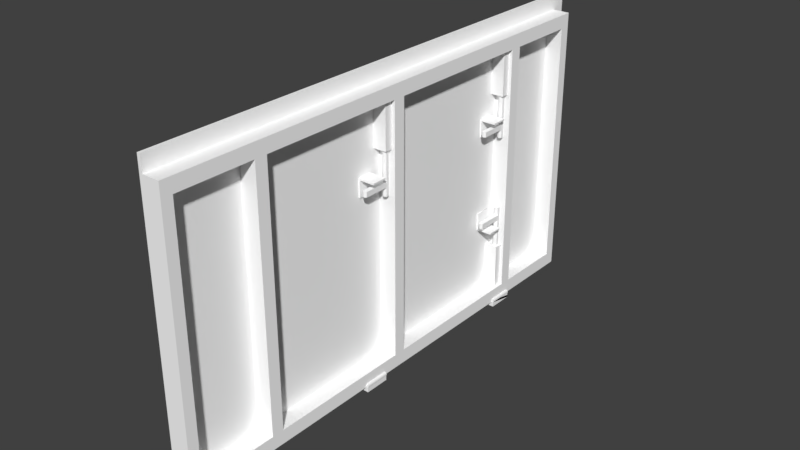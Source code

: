 # Source: Door.blend  (saved by Blender 2.93.20; exported with 4.5.12 LTS)
import bpy
from mathutils import Matrix  # noqa: F401  (used for matrix-valued properties, if any)

bpy.ops.wm.read_factory_settings(use_empty=True)
scene = bpy.context.scene
scene.name = 'Scene'

# ---- collections
col_collection_1 = bpy.data.collections.new('Collection 1'); scene.collection.children.link(col_collection_1)

# ---- materials (node trees are filled in below, after node groups)
mat_matd3d01_004 = bpy.data.materials.new('MatD3D01.004')
mat_matd3d01_004.alpha_threshold = 0.0
mat_matd3d01_004.use_transparent_shadow = False
mat_matd3d01_004.diffuse_color = (1.0, 1.0, 1.0, 1.0)
mat_matd3d01_004.specular_color = (0.0, 0.0, 0.0)
mat_matd3d01_004.roughness = 0.5

# ---- material node trees

# ---- world
world_world = bpy.data.worlds.new('World'); scene.world = world_world
world_world.color = (0.05088, 0.05088, 0.05088)
world_world.use_sun_shadow = False
world_world.sun_shadow_jitter_overblur = 0.0
world_world.cycles.sampling_method = 'MANUAL'

# ---- meshes
me_door01_ms3d_m = bpy.data.meshes.new('Door01.ms3d.m')
me_door01_ms3d_m.from_pydata([(0.3524, 5.0, 0.00338), (0.5, -5.0, 0.00338), (0.5, 5.546, 0.00338), (-0.4381, 5.0, 0.00338), (-0.4381, -4.505, 0.4984), (-0.4381, -5.0, 0.00338), (0.01011, -1.343, 19.11), (-0.09846, -1.343, 19.17), (-0.09846, -1.343, 19.04), (-0.207, -1.651, 19.11), (-0.207, -1.839, 18.98), (-0.207, -1.651, 18.98), (0.3524, -4.505, 0.4984), (-0.4381, 4.505, 0.4984), (0.3524, 4.505, 0.4984), (-0.09846, -1.839, 19.17), (-0.207, -2.989, 19.11), (-0.207, -1.839, 19.11), (0.3524, -4.505, 4.035), (0.3524, 4.505, 0.4984), (0.3524, 4.505, 4.035), (0.3524, 4.505, 4.035), (-0.4381, 4.505, 0.4984), (-0.4381, 4.505, 4.035), (0.3524, -4.505, 4.035), (-0.4381, -4.505, 0.4984), (0.3524, -4.505, 0.4984), (-0.4381, 4.505, 4.035), (-0.4381, 4.505, 0.4984), (-0.4381, -4.505, 4.035), (0.3524, 5.546, 24.29), (0.3524, -5.0, 24.29), (0.3524, -5.0, 23.63), (0.3524, -5.0, 24.29), (0.5, -5.0, 24.29), (0.3524, -5.0, 23.63), (0.3524, 5.546, 11.63), (0.3524, 5.546, 19.5), (0.3524, 5.0, 19.5), (-0.09846, -1.839, 17.74), (0.01011, -1.839, 18.98), (0.01011, -1.839, 17.8), (-0.207, -1.343, 19.11), (0.01011, -1.651, 18.98), (0.01011, -1.651, 17.8), (0.3524, 5.0, 23.63), (0.3524, -5.0, 23.63), (-0.4381, -5.0, 23.63), (0.3524, 5.0, 19.5), (0.3524, 5.0, 23.63), (-0.4381, 5.0, 23.63), (0.3524, 5.546, 24.29), (0.5, 5.546, 24.29), (0.5, -5.0, 24.29), (-0.4381, 5.0, 23.63), (-0.4381, -5.0, 23.63), (-0.4381, -4.505, 23.13), (0.3524, -4.505, 23.13), (0.3524, 4.505, 23.13), (-0.4381, 4.505, 23.13), (0.01011, -1.651, 17.8), (-0.09846, -1.651, 18.92), (-0.09846, -1.651, 17.74), (0.3524, -4.505, 19.78), (0.3524, 4.505, 19.78), (0.3524, 4.505, 23.13), (0.3524, 4.505, 19.78), (-0.4381, 4.505, 19.78), (-0.4381, 4.505, 23.13), (0.3524, -4.505, 19.78), (0.3524, -4.505, 23.13), (-0.4381, -4.505, 23.13), (-0.4381, 4.505, 23.13), (-0.4381, 4.505, 19.78), (-0.4381, -4.505, 19.78), (0.3524, -5.0, 19.5), (0.3524, 5.546, 0.00338), (-0.4381, -5.0, 19.5), (-0.4381, -4.505, 19.22), (-0.207, -1.651, 18.98), (-0.207, -1.651, 17.8), (-0.207, -1.839, 18.98), (-0.207, -1.839, 17.8), (-0.09846, -1.839, 18.92), (-0.207, -1.343, 19.11), (-0.4381, 4.505, 19.22), (-0.4381, 4.505, 19.22), (-0.4381, -4.505, 19.22), (0.3524, -4.505, 19.22), (-0.4381, 5.0, 11.63), (-0.4381, 4.505, 11.35), (-0.4381, 4.505, 4.597), (0.5, -5.0, 11.63), (0.5, 5.546, 11.63), (0.5, 5.546, 4.316), (-0.4381, -4.505, 19.78), (-0.4381, 4.505, 19.78), (0.3524, 4.505, 19.78), (-0.4381, 5.0, 19.5), (0.3524, -4.505, 11.35), (-0.4381, -4.505, 11.35), (-0.4381, -4.505, 4.597), (-0.4381, -4.505, 11.91), (0.3524, -4.505, 11.91), (0.3524, -4.505, 19.22), (-0.4381, -5.0, 11.63), (-0.4381, -4.505, 11.91), (0.3524, -4.505, 11.91), (0.3524, 4.505, 11.91), (0.3524, 4.505, 19.22), (0.3524, 4.505, 11.35), (0.3524, -4.505, 11.35), (0.3524, -4.505, 4.597), (0.3524, -5.0, 11.63), (0.5, -5.0, 11.63), (0.5, -5.0, 4.316), (0.3524, 4.505, 11.91), (-0.4381, 4.505, 11.91), (-0.4381, 4.505, 19.22), (-0.4381, 4.505, 11.35), (0.3524, 4.505, 11.35), (0.3524, 4.505, 4.597), (0.01011, -1.651, 19.11), (-0.09846, -1.651, 19.17), (0.01011, -2.989, 18.98), (-0.09846, -1.839, 18.92), (-0.09846, -2.989, 18.92), (-0.4381, -5.0, 4.316), (-0.4381, -4.505, 4.597), (-0.09846, -1.651, 18.92), (-0.207, -1.343, 18.98), (-0.4381, 4.505, 4.035), (-0.4381, -4.505, 4.035), (0.3524, -4.505, 4.035), (-0.4381, -4.505, 4.597), (-0.4381, 4.505, 4.597), (0.3524, 4.505, 4.597), (-0.4381, 5.0, 4.316), (0.01011, -1.651, 19.11), (0.01011, -1.343, 18.98), (0.01011, -1.651, 18.98), (0.01011, -1.839, 19.11), (-0.207, -1.839, 19.11), (-0.207, -2.989, 18.98), (-0.4381, -4.505, 11.35), (-0.09846, -1.651, 17.74), (0.01011, -1.839, 17.8), (0.01011, -1.651, 17.8), (0.01011, -1.651, 18.98), (-0.09846, -1.343, 18.92), (-0.09846, -1.343, 19.17), (-0.4381, 4.505, 11.91), (-0.4381, 4.505, 11.35), (-0.4381, -4.505, 11.35), (0.3524, -4.505, 11.35), (-0.4381, -4.505, 11.91), (-0.4381, 4.505, 11.91), (0.3524, 4.505, 11.91), (-0.2756, 4.505, 19.22), (-0.2756, 2.886, 19.22), (-0.2756, 2.886, 18.87), (-0.2756, 4.505, 18.87), (0.3524, 2.886, 18.87), (0.3524, 2.886, 19.22), (0.3524, 2.886, 18.87), (-0.2756, 4.505, 19.22), (0.3524, 4.505, 19.22), (0.3524, 2.886, 19.22), (0.01011, -1.839, 18.98), (0.01011, -2.989, 19.11), (0.01011, -1.343, 18.98), (0.01011, 1.839, 19.11), (-0.09846, 1.839, 19.17), (-0.09846, 2.989, 19.17), (-0.207, 1.651, 17.8), (-0.09846, 1.651, 17.74), (-0.09846, 1.839, 17.74), (0.01011, 1.343, 18.98), (-0.09846, 1.343, 19.04), (0.01011, 1.343, 19.11), (-0.09846, -1.343, 18.92), (-0.207, -1.651, 17.8), (-0.09846, -1.839, 17.74), (-0.09846, -1.651, 17.74), (0.01011, 1.839, 18.98), (0.01011, 2.989, 19.11), (-0.207, 1.651, 19.11), (-0.207, 1.651, 18.98), (-0.207, 1.839, 18.98), (-0.09846, 1.343, 19.17), (-0.207, 1.343, 19.11), (-0.09846, -2.989, 19.17), (-0.2756, -4.505, 19.22), (0.3524, -2.886, 19.22), (0.3524, -4.505, 19.22), (-0.09846, 1.651, 19.17), (-0.207, 1.839, 19.11), (-0.207, 1.343, 18.98), (-0.09846, 1.651, 18.92), (-0.207, 1.343, 18.98), (0.01011, 1.651, 19.11), (0.01011, 1.343, 19.11), (0.01011, 2.989, 18.98), (-0.09846, 2.989, 18.92), (-0.09846, 1.839, 18.92), (-0.09846, 1.343, 19.17), (0.01011, 1.651, 18.98), (-0.09846, 1.343, 18.92), (-0.09846, 1.651, 17.74), (0.01011, 1.651, 17.8), (0.01011, 1.839, 17.8), (-0.207, 2.989, 18.98), (-0.207, 1.839, 19.11), (0.01011, 1.651, 19.11), (0.01011, 1.651, 18.98), (0.01011, 1.343, 18.98), (-0.207, 1.343, 19.11), (-0.207, 1.839, 17.8), (-0.09846, 1.839, 17.74), (-0.09846, 1.839, 18.92), (-0.207, 1.651, 17.8), (-0.207, 1.839, 18.98), (-0.09846, 1.651, 17.74), (-0.207, 1.651, 18.98), (0.01011, 1.651, 17.8), (-0.09846, 1.651, 18.92), (0.01011, 1.839, 17.8), (0.01011, 1.651, 17.8), (0.01011, 1.651, 18.98), (0.01011, 1.839, 18.98), (0.2999, -5.174, 18.45), (0.3524, -4.997, 18.45), (0.2999, -4.997, 18.45), (0.3529, -5.532, 18.45), (0.2999, -5.536, 18.45), (-0.4377, -4.904, 18.45), (-0.5251, -4.906, 18.45), (-0.5576, -4.966, 18.45), (0.2999, -5.174, 19.63), (0.3524, -4.997, 19.63), (0.3524, -5.174, 19.63), (-0.5251, -5.174, 19.63), (-0.5251, -4.997, 18.45), (-0.5251, -4.997, 19.63), (-0.4377, -4.904, 19.63), (-0.4804, -4.867, 18.45), (-0.4377, -4.904, 18.45), (-0.5576, -4.966, 19.63), (-0.4804, -4.867, 19.63), (-0.4377, -4.904, 19.63), (-0.5576, -4.966, 18.45), (-0.5251, -4.906, 19.63), (-0.5576, -4.966, 19.63), (-0.4377, -5.174, 19.63), (0.2999, -5.174, 18.45), (-0.4377, -5.174, 18.45), (0.2999, -5.536, 18.45), (0.2999, -5.174, 19.63), (0.2999, -5.536, 19.63), (-0.4377, -5.174, 19.63), (-0.5251, -4.997, 19.63), (-0.4377, -4.997, 19.63), (-0.4804, -4.867, 19.63), (-0.5251, -4.906, 18.45), (0.3529, -5.532, 18.45), (0.3529, -5.532, 19.63), (0.2947, -2.121, 18.14), (0.3677, -2.066, 18.14), (0.2947, -2.066, 18.14), (0.2947, -1.462, 18.85), (0.3677, -1.462, 18.14), (0.3677, -1.462, 18.85), (0.2947, -2.121, 18.85), (0.3677, -2.066, 18.85), (0.3677, -2.121, 18.85), (-0.4247, -2.121, 18.85), (-0.4247, -2.066, 18.14), (-0.4247, -2.066, 18.85), (-0.4247, -2.121, 18.14), (0.2947, -2.066, 18.85), (0.2947, -1.462, 18.14), (0.3677, -2.066, 18.14), (0.2947, -2.066, 18.14), (0.2947, -2.066, 18.85), (0.2947, 2.121, 18.14), (0.2947, 2.066, 18.14), (0.3677, 2.066, 18.14), (0.2947, 1.462, 18.85), (0.3677, 1.462, 18.85), (0.3677, 1.462, 18.14), (-0.4247, 2.121, 18.85), (-0.4247, 2.066, 18.85), (-0.4247, 2.066, 18.14), (-0.4247, 2.121, 18.14), (0.2947, 2.066, 18.85), (0.2947, 2.121, 18.14), (0.2947, 2.121, 18.85), (0.2947, 2.121, 18.85), (0.2947, 1.462, 18.14), (0.3677, 2.066, 18.14), (0.2947, 2.066, 18.14), (0.2947, 2.066, 18.85), (0.2947, 2.121, 10.08), (0.2947, 2.066, 10.08), (0.3677, 2.066, 10.08), (0.2947, 1.462, 10.79), (0.3677, 1.462, 10.79), (0.3677, 1.462, 10.08), (-0.4247, 2.121, 10.79), (-0.4247, 2.066, 10.79), (-0.4247, 2.066, 10.08), (-0.4247, 2.121, 10.08), (0.2947, 2.066, 10.79), (0.2947, 2.121, 10.08), (0.2947, 2.121, 10.79), (0.2947, 2.121, 10.79), (0.2947, 1.462, 10.08), (0.3677, 2.066, 10.08), (0.2947, 2.066, 10.08), (0.2947, 2.066, 10.79), (0.2999, -5.174, 9.455), (0.3524, -4.997, 9.455), (0.2999, -4.997, 9.455), (0.3531, -5.536, 9.455), (0.2999, -5.536, 9.455), (-0.4377, -4.904, 9.455), (-0.5251, -4.906, 9.455), (-0.5576, -4.966, 9.455), (0.2999, -5.174, 10.63), (0.3524, -4.997, 10.63), (0.3534, -5.174, 10.63), (-0.5251, -5.174, 10.63), (-0.5251, -4.997, 9.455), (-0.5251, -4.997, 10.63), (-0.4377, -4.904, 10.63), (-0.4804, -4.867, 9.455), (-0.4377, -4.904, 9.455), (-0.5576, -4.966, 10.63), (-0.4804, -4.867, 10.63), (-0.4377, -4.904, 10.63), (-0.5576, -4.966, 9.455), (-0.5251, -4.906, 10.63), (-0.5576, -4.966, 10.63), (-0.4377, -5.174, 10.63), (0.2999, -5.174, 9.455), (-0.4377, -5.174, 9.455), (-0.4377, -4.997, 10.63), (-0.4377, -5.174, 10.63), (0.2999, -5.536, 9.455), (0.2999, -5.174, 10.63), (0.2999, -5.536, 10.63), (-0.5251, -4.997, 10.63), (-0.4804, -4.867, 10.63), (-0.5251, -4.906, 9.455), (0.3531, -5.536, 9.455), (0.3531, -5.536, 10.63), (0.2999, -5.174, 0.455), (0.3524, -4.997, 0.455), (0.2999, -4.997, 0.455), (0.3521, -5.536, 0.455), (0.2999, -5.536, 0.455), (-0.4377, -4.904, 0.455), (-0.5251, -4.906, 0.455), (-0.5576, -4.966, 0.455), (0.2999, -5.174, 1.635), (0.3524, -4.997, 1.635), (0.352, -5.174, 1.635), (-0.5251, -5.174, 1.635), (-0.5251, -4.997, 0.455), (-0.5251, -4.997, 1.635), (-0.4377, -4.904, 1.635), (-0.4804, -4.867, 0.455), (-0.4377, -4.904, 0.455), (-0.5576, -4.966, 1.635), (-0.4804, -4.867, 1.635), (-0.4377, -4.904, 1.635), (-0.5576, -4.966, 0.455), (-0.5251, -4.906, 1.635), (-0.5576, -4.966, 1.635), (-0.4377, -5.174, 1.635), (0.2999, -5.174, 0.455), (-0.4377, -5.174, 0.455), (0.2999, -5.536, 0.455), (0.2999, -5.174, 1.635), (0.2999, -5.536, 1.635), (-0.5251, -5.174, 1.635), (-0.4377, -5.174, 1.635), (-0.5251, -4.997, 1.635), (-0.4377, -4.997, 1.635), (-0.4804, -4.867, 1.635), (-0.5251, -4.906, 0.455), (-0.4804, -4.867, 0.455), (-0.5576, -4.966, 1.635), (-0.5251, -4.997, 0.455), (-0.5576, -4.966, 0.455), (0.3521, -5.536, 0.455), (0.2999, -5.536, 1.635), (0.3521, -5.536, 1.635), (-0.2756, 4.505, 11.34), (-0.2756, 2.886, 11.34), (-0.2756, 2.886, 10.99), (-0.2756, 4.505, 10.99), (-0.2756, 2.886, 10.99), (0.3524, 2.886, 10.99), (-0.2756, 2.886, 11.34), (0.3524, 2.886, 11.34), (0.3524, 2.886, 10.99), (-0.2756, 4.505, 11.34), (0.3524, 4.505, 11.34), (0.3524, 2.886, 11.34), (-0.2756, -2.886, 19.22), (0.3524, -2.886, 18.87), (0.3524, -2.886, 19.22), (0.01011, 1.839, 11.23), (-0.09846, 1.839, 11.29), (-0.09846, 2.989, 11.29), (-0.207, 1.651, 9.919), (-0.09846, 1.651, 9.856), (-0.09846, 1.839, 9.856), (0.01011, 1.343, 11.1), (-0.09846, 1.343, 11.17), (0.01011, 1.343, 11.23), (-0.2756, -4.505, 18.87), (0.3524, -2.886, 18.87), (-0.2756, -2.886, 18.87), (-0.2756, -4.505, 19.22), (-0.2756, -2.886, 18.87), (-0.2756, -2.886, 19.22), (0.01011, 1.839, 11.1), (0.01011, 1.839, 11.23), (0.01011, 2.989, 11.23), (-0.207, 1.651, 11.23), (-0.207, 1.651, 11.1), (-0.207, 1.839, 11.1), (-0.09846, 1.343, 11.29), (-0.207, 1.343, 11.23), (-0.09846, 1.839, 11.29), (-0.207, 1.839, 11.23), (-0.207, 2.989, 11.23), (-0.207, 1.343, 11.1), (-0.09846, 1.651, 11.04), (-0.207, 1.651, 11.1), (-0.207, 1.343, 11.1), (-0.09846, 1.651, 11.29), (0.01011, 1.651, 11.23), (0.01011, 1.343, 11.23), (0.01011, 2.989, 11.1), (-0.09846, 2.989, 11.04), (-0.09846, 1.839, 11.04), (-0.207, 1.651, 11.23), (-0.09846, 1.651, 11.29), (-0.09846, 1.343, 11.29), (0.01011, 1.651, 11.1), (-0.09846, 1.651, 11.04), (-0.09846, 1.343, 11.04), (-0.09846, 1.651, 9.856), (0.01011, 1.651, 9.919), (0.01011, 1.839, 9.919), (-0.09846, 1.839, 11.04), (-0.09846, 2.989, 11.04), (-0.207, 2.989, 11.1), (-0.207, 1.839, 11.23), (-0.207, 2.989, 11.1), (0.01011, 1.651, 11.23), (0.01011, 1.651, 11.1), (0.01011, 1.343, 11.1), (-0.207, 1.839, 9.919), (-0.09846, 1.839, 9.856), (-0.09846, 1.839, 11.04), (-0.207, 1.651, 9.919), (-0.207, 1.839, 9.919), (-0.207, 1.839, 11.1), (-0.09846, 1.651, 9.856), (-0.207, 1.651, 9.919), (-0.207, 1.651, 11.1), (0.01011, 1.651, 9.919), (-0.09846, 1.651, 11.04), (0.01011, 1.839, 9.919), (0.01011, 1.651, 9.919), (0.01011, 1.651, 11.1), (0.01011, 1.839, 9.919), (0.01011, 1.839, 11.1), (-0.4381, -5.0, 0.00338), (-0.4381, 5.0, 0.00338), (-0.4381, 5.0, 0.00338), (0.3524, 5.0, 4.316), (-0.4381, 5.0, 4.316), (0.3524, -5.0, 0.00338), (-0.4381, -4.505, 0.4984), (-0.09846, -2.989, 19.17), (0.3524, -4.505, 0.4984), (0.3524, 4.505, 0.4984), (-0.4381, -4.505, 4.035), (0.3524, 5.0, 23.63), (0.01011, -1.839, 18.98), (-0.4381, 5.0, 23.63), (-0.4381, -5.0, 19.5), (-0.4381, -5.0, 23.63), (0.3524, -5.0, 24.29), (0.3524, 5.546, 11.63), (0.5, 5.546, 4.316), (0.5, 5.546, 11.63), (-0.4381, -4.505, 23.13), (0.01011, -1.651, 18.98), (0.3524, -4.505, 23.13), (0.3524, 4.505, 23.13), (-0.4381, -4.505, 19.78), (-0.207, -1.651, 18.98), (-0.207, -1.839, 18.98), (0.5, 5.546, 19.5), (0.3524, 5.546, 19.5), (-0.207, -1.343, 18.98), (0.3524, 4.505, 19.22), (0.5, -5.0, 4.316), (0.3524, -4.505, 19.78), (0.3524, -4.505, 4.597), (-0.4381, -4.505, 19.22), (0.3524, -4.505, 19.22), (0.3524, 4.505, 4.597), (0.3524, 4.505, 19.22), (-0.4381, 4.505, 4.597), (0.01011, -1.839, 19.11), (0.01011, -1.839, 18.98), (0.01011, -1.343, 19.11), (-0.09846, -1.343, 19.17), (-0.09846, -1.343, 18.92), (0.3524, 4.505, 4.035), (0.3524, -4.505, 4.597), (-0.207, -2.989, 19.11), (-0.207, -1.839, 18.98), (-0.09846, -1.839, 17.74), (0.01011, -1.343, 18.98), (-0.207, -1.343, 19.11), (0.3524, 4.505, 11.35), (0.3524, -4.505, 11.91), (-0.2756, 4.505, 18.87), (0.3524, 4.505, 18.87), (-0.2756, 2.886, 18.87), (-0.2756, 2.886, 19.22), (0.01011, -2.989, 18.98), (0.01011, 2.989, 19.11), (-0.207, 1.839, 17.8), (-0.207, -1.839, 17.8), (0.01011, 2.989, 18.98), (0.01011, -2.989, 19.11), (-0.2756, -2.886, 19.22), (-0.207, 2.989, 19.11), (-0.09846, 2.989, 19.17), (-0.09846, 1.343, 18.92), (-0.09846, 1.343, 19.17), (0.01011, 1.839, 18.98), (-0.207, 1.343, 19.11), (0.01011, 1.343, 18.98), (-0.09846, 1.839, 17.74), (-0.207, 1.839, 18.98), (0.01011, 1.343, 19.11), (-0.207, 1.343, 18.98), (-0.207, 1.839, 18.98), (-0.207, 1.651, 18.98), (0.01011, 1.651, 18.98), (0.01011, 1.839, 18.98), (0.2999, -5.536, 19.63), (0.3524, -5.174, 18.45), (-0.4804, -4.867, 18.45), (-0.5251, -5.174, 18.45), (-0.4804, -4.867, 19.63), (-0.5251, -4.906, 19.63), (-0.5251, -4.906, 18.45), (-0.4377, -4.997, 18.45), (-0.5251, -4.997, 18.45), (-0.4377, -5.174, 18.45), (0.2999, -5.174, 18.45), (-0.5251, -5.174, 18.45), (-0.5251, -5.174, 19.63), (-0.5251, -4.906, 19.63), (-0.5251, -4.997, 19.63), (0.2999, -5.536, 18.45), (0.2947, -1.462, 18.14), (0.3677, -2.121, 18.14), (0.2947, -2.121, 18.85), (0.3677, -2.121, 18.85), (-0.4247, -2.121, 18.14), (-0.4247, -2.066, 18.14), (-0.4247, -2.066, 18.85), (0.2947, -2.121, 18.14), (-0.4247, -2.121, 18.14), (0.2947, -2.066, 18.14), (0.2947, -2.066, 18.85), (0.3677, -2.066, 18.85), (0.2947, 1.462, 18.14), (0.3677, 2.066, 18.85), (-0.4247, 2.121, 18.14), (-0.4247, 2.066, 18.14), (-0.4247, 2.066, 18.85), (-0.4247, 2.121, 18.14), (-0.4247, 2.121, 18.85), (0.2947, 2.066, 18.14), (0.2947, 2.066, 18.85), (0.3677, 2.066, 18.85), (0.2947, 1.462, 10.08), (0.3677, 2.066, 10.79), (-0.4247, 2.121, 10.08), (-0.4247, 2.066, 10.08), (-0.4247, 2.066, 10.79), (-0.4247, 2.121, 10.08), (-0.4247, 2.121, 10.79), (0.2947, 2.066, 10.08), (0.2947, 2.066, 10.79), (0.3677, 2.066, 10.79), (0.2999, -5.536, 10.63), (0.3534, -5.174, 9.455), (-0.4804, -4.867, 9.455), (-0.5251, -5.174, 9.455), (-0.4804, -4.867, 10.63), (-0.5251, -4.906, 10.63), (-0.5251, -4.906, 9.455), (-0.4377, -4.997, 9.455), (-0.5251, -4.997, 9.455), (-0.4377, -5.174, 9.455), (0.2999, -5.174, 10.63), (0.2999, -5.174, 9.455), (-0.5251, -5.174, 9.455), (-0.5251, -4.906, 10.63), (-0.5251, -4.997, 10.63), (0.2999, -5.536, 9.455), (0.2999, -5.536, 1.635), (0.352, -5.174, 0.455), (-0.4804, -4.867, 0.455), (-0.5251, -5.174, 0.455), (-0.4804, -4.867, 1.635), (-0.5251, -4.906, 1.635), (-0.5251, -4.906, 0.455), (-0.4377, -4.997, 0.455), (-0.5251, -4.997, 0.455), (-0.4377, -5.174, 0.455), (0.2999, -5.174, 0.455), (-0.5251, -5.174, 0.455), (-0.5251, -5.174, 1.635), (-0.5251, -4.906, 1.635), (-0.5251, -4.997, 1.635), (0.2999, -5.536, 0.455), (-0.2756, 4.505, 10.99), (0.3524, 4.505, 10.99), (-0.2756, 2.886, 10.99), (-0.2756, 2.886, 11.34), (-0.2756, -2.886, 18.87), (0.01011, 2.989, 11.23), (-0.207, 1.839, 9.919), (0.3524, -4.505, 18.87), (-0.2756, -4.505, 18.87), (0.01011, 2.989, 11.1), (-0.09846, 2.989, 11.29), (-0.09846, 1.343, 11.04), (-0.09846, 1.343, 11.29), (0.01011, 1.839, 11.1), (0.01011, 1.343, 11.1), (-0.09846, 1.839, 9.856), (-0.207, 1.839, 11.1), (-0.207, 2.989, 11.23), (0.01011, 1.343, 11.23), (-0.207, 1.343, 11.23), (-0.207, 1.343, 11.1), (-0.207, 1.839, 11.1), (-0.207, 1.651, 11.1), (0.01011, 1.651, 11.1), (0.01011, 1.839, 11.1), (0.2999, -4.997, 10.63), (0.2999, -4.997, 19.63), (0.2999, -4.997, 1.635), (0.3524, -5.0, 4.316), (0.3677, 2.121, 18.14), (0.3677, 2.121, 18.14), (0.3524, 5.546, 0.00338), (0.3524, 5.0, 4.316), (0.3524, 5.0, 0.00338), (0.3524, 5.0, 0.00338), (0.3677, 2.121, 18.85), (0.3677, 2.121, 18.85), (0.5, 5.546, 0.00338), (0.3524, 5.546, 4.316), (0.3524, 5.546, 0.00338), (0.3524, 5.546, 4.316), (0.3524, 5.0, 11.63), (0.3524, 5.0, 11.63), (-0.4381, 5.0, 11.63), (0.3677, 2.121, 10.08), (0.3677, 2.121, 10.08), (0.3677, 2.121, 10.79), (0.3677, 2.121, 10.79), (0.2999, -5.174, 19.63), (0.3677, -2.121, 18.14), (-0.4247, -2.121, 18.85), (-0.5251, -5.174, 10.63), (0.2999, -5.174, 1.635), (0.5, -5.0, 0.00338), (0.5, 5.546, 0.00338), (0.5, -5.0, 0.00338), (-0.4381, 5.0, 19.5), (-0.207, 1.343, 11.23), (0.01011, 1.651, 11.23), (0.5, 5.546, 24.29), (0.3524, 5.546, 24.29), (0.5, 5.546, 19.5), (0.5, -5.0, 19.5), (0.5, 5.546, 24.29), (-0.4381, -5.0, 4.316), (0.3524, -5.0, 0.00338), (-0.4381, -5.0, 0.00338), (0.5, -5.0, 24.29), (0.5, -5.0, 19.5), (-0.5251, -5.174, 18.45), (-0.5251, -5.174, 9.455), (-0.5251, -5.174, 0.455), (-0.09846, 1.651, 11.29), (0.01011, -1.343, 19.11), (-0.207, 2.989, 19.11), (0.01011, 1.839, 19.11), (0.3531, -5.536, 10.63), (0.3521, -5.536, 1.635), (-0.09846, 1.343, 18.92), (0.3529, -5.532, 19.63), (-0.09846, 1.343, 11.04), (-0.4381, -5.0, 11.63), (-0.207, -1.343, 18.98), (0.3529, -5.532, 19.63), (0.3524, -5.174, 18.45), (0.3529, -5.532, 18.45), (0.3524, -5.174, 19.63), (0.3524, -4.997, 19.63), (0.3524, -4.997, 18.45), (0.3534, -5.174, 9.455), (0.3534, -5.174, 10.63), (0.3524, -4.997, 9.455), (0.3524, -4.997, 10.63), (0.352, -5.174, 0.455), (0.352, -5.174, 1.635), (0.3524, -4.997, 0.455), (0.3524, -4.997, 1.635), (0.3531, -5.536, 10.63), (0.3534, -5.174, 10.63), (0.3531, -5.536, 9.455), (0.3534, -5.174, 9.455), (0.3521, -5.536, 1.635), (0.352, -5.174, 1.635), (0.3521, -5.536, 0.455), (0.352, -5.174, 0.455)], [], [(0, 2, 1), (3, 5, 4), (6, 8, 7), (9, 11, 10), (12, 14, 13), (15, 17, 16), (18, 20, 19), (21, 23, 22), (24, 26, 25), (3, 28, 27), (29, 4, 5), (30, 32, 31), (33, 35, 34), (36, 38, 37), (39, 41, 40), (7, 8, 42), (41, 44, 43), (45, 47, 46), (48, 50, 49), (51, 53, 52), (54, 56, 55), (57, 59, 58), (60, 62, 61), (63, 65, 64), (66, 68, 67), (69, 71, 70), (54, 73, 72), (74, 55, 56), (75, 34, 35), (2, 0, 76), (77, 74, 78), (62, 80, 79), (80, 82, 81), (82, 39, 83), (11, 9, 84), (78, 73, 85), (86, 88, 87), (89, 91, 90), (92, 94, 93), (95, 97, 96), (73, 98, 85), (99, 101, 100), (102, 104, 103), (105, 78, 106), (107, 109, 108), (110, 112, 111), (113, 115, 114), (116, 118, 117), (119, 121, 120), (122, 123, 15), (124, 126, 125), (127, 128, 29), (129, 11, 130), (29, 91, 27), (131, 133, 132), (134, 136, 135), (91, 137, 27), (138, 140, 139), (140, 138, 141), (142, 10, 143), (105, 106, 144), (125, 126, 143), (145, 147, 146), (148, 129, 149), (9, 123, 150), (144, 151, 90), (152, 154, 153), (155, 157, 156), (151, 89, 90), (158, 160, 159), (161, 162, 160), (159, 164, 163), (165, 167, 166), (168, 141, 169), (170, 8, 6), (171, 173, 172), (174, 176, 175), (177, 179, 178), (170, 180, 8), (181, 183, 182), (184, 185, 171), (186, 188, 187), (179, 189, 178), (189, 190, 178), (141, 15, 191), (192, 194, 193), (195, 196, 186), (190, 197, 178), (198, 199, 187), (195, 201, 200), (202, 204, 203), (200, 172, 195), (186, 205, 195), (206, 207, 198), (208, 210, 209), (204, 211, 203), (212, 211, 188), (213, 215, 214), (187, 216, 186), (217, 219, 218), (220, 221, 217), (222, 223, 220), (224, 225, 222), (226, 228, 227), (218, 229, 226), (230, 232, 231), (233, 234, 230), (235, 237, 236), (238, 240, 239), (241, 243, 242), (244, 246, 245), (247, 249, 248), (250, 252, 251), (253, 255, 254), (256, 258, 257), (255, 253, 241), (259, 261, 260), (262, 245, 263), (252, 250, 242), (249, 247, 260), (264, 265, 258), (266, 268, 267), (269, 271, 270), (272, 274, 273), (275, 277, 276), (268, 266, 278), (279, 268, 276), (272, 279, 277), (280, 270, 281), (269, 280, 282), (271, 269, 283), (284, 286, 285), (287, 289, 288), (290, 292, 291), (285, 293, 284), (294, 292, 285), (295, 290, 296), (297, 291, 294), (298, 299, 289), (287, 300, 298), (288, 301, 287), (302, 304, 303), (305, 307, 306), (308, 310, 309), (303, 311, 302), (312, 310, 303), (313, 308, 314), (315, 309, 312), (316, 317, 307), (305, 318, 316), (306, 319, 305), (320, 322, 321), (323, 324, 320), (325, 327, 326), (328, 330, 329), (331, 333, 332), (334, 336, 335), (337, 339, 338), (340, 342, 341), (343, 345, 344), (346, 347, 328), (348, 350, 349), (347, 346, 351), (352, 335, 353), (342, 340, 332), (339, 337, 351), (354, 355, 350), (356, 358, 357), (359, 360, 356), (361, 363, 362), (364, 366, 365), (367, 369, 368), (370, 372, 371), (373, 375, 374), (376, 378, 377), (379, 381, 380), (382, 384, 383), (381, 379, 385), (386, 388, 387), (389, 391, 390), (392, 394, 393), (375, 373, 387), (395, 397, 396), (398, 400, 399), (401, 403, 402), (404, 406, 405), (407, 409, 408), (410, 412, 411), (413, 415, 414), (416, 418, 417), (419, 421, 420), (422, 424, 423), (425, 427, 426), (428, 430, 429), (431, 433, 432), (421, 434, 420), (434, 435, 420), (436, 438, 437), (435, 439, 420), (440, 442, 441), (443, 445, 444), (446, 448, 447), (449, 451, 450), (452, 454, 453), (455, 457, 456), (458, 460, 459), (461, 462, 433), (463, 465, 464), (466, 468, 467), (469, 471, 470), (472, 474, 473), (475, 476, 472), (477, 479, 478), (467, 481, 480), (482, 483, 0), (484, 486, 485), (1, 487, 0), (4, 28, 3), (13, 488, 12), (16, 489, 15), (19, 490, 18), (22, 491, 21), (25, 492, 24), (27, 137, 3), (30, 493, 32), (40, 83, 39), (37, 38, 493), (43, 494, 41), (45, 495, 47), (35, 497, 496), (51, 498, 53), (54, 72, 56), (499, 501, 500), (151, 85, 98), (57, 502, 59), (61, 503, 60), (63, 504, 65), (66, 505, 68), (69, 506, 71), (74, 77, 55), (79, 61, 62), (81, 507, 80), (83, 508, 82), (499, 510, 509), (84, 511, 11), (78, 74, 73), (86, 512, 88), (92, 513, 94), (95, 514, 97), (99, 515, 101), (102, 516, 104), (144, 128, 127), (107, 517, 109), (110, 518, 112), (116, 519, 118), (119, 520, 121), (15, 521, 122), (125, 522, 124), (523, 524, 123), (130, 525, 129), (17, 15, 123), (29, 128, 91), (131, 526, 133), (134, 527, 136), (141, 168, 140), (143, 528, 142), (143, 529, 125), (146, 530, 145), (149, 531, 148), (150, 532, 9), (144, 106, 151), (152, 533, 154), (155, 534, 157), (158, 535, 160), (161, 536, 162), (159, 537, 164), (165, 538, 167), (169, 539, 168), (171, 540, 173), (174, 541, 176), (182, 542, 181), (184, 543, 185), (186, 212, 188), (191, 544, 141), (193, 545, 192), (172, 547, 546), (195, 172, 196), (198, 548, 199), (195, 549, 201), (202, 550, 204), (186, 551, 205), (206, 552, 207), (208, 553, 210), (204, 554, 211), (214, 184, 171), (213, 555, 215), (187, 556, 216), (217, 557, 219), (220, 558, 221), (222, 225, 223), (224, 559, 225), (226, 560, 228), (218, 219, 229), (240, 238, 561), (230, 562, 233), (236, 563, 235), (564, 242, 241), (245, 565, 244), (248, 566, 247), (251, 567, 250), (568, 569, 237), (232, 230, 570), (257, 571, 256), (572, 569, 568), (260, 573, 259), (263, 574, 262), (242, 575, 252), (260, 261, 249), (258, 576, 264), (270, 577, 269), (578, 580, 579), (273, 279, 272), (276, 581, 275), (278, 582, 268), (276, 583, 279), (275, 585, 584), (281, 586, 280), (282, 587, 269), (283, 588, 271), (287, 589, 289), (297, 294, 590), (290, 591, 292), (285, 592, 293), (294, 593, 292), (295, 594, 290), (297, 595, 291), (298, 596, 299), (287, 597, 300), (288, 598, 301), (305, 599, 307), (315, 312, 600), (308, 601, 310), (303, 602, 311), (312, 603, 310), (313, 604, 308), (315, 605, 309), (316, 606, 317), (305, 607, 318), (306, 608, 319), (330, 328, 609), (320, 610, 323), (326, 611, 325), (332, 612, 331), (335, 613, 334), (338, 614, 337), (341, 615, 340), (616, 617, 327), (322, 320, 618), (344, 619, 343), (349, 620, 348), (621, 617, 616), (353, 622, 352), (332, 623, 342), (351, 346, 339), (350, 624, 354), (366, 364, 625), (356, 626, 359), (362, 627, 361), (368, 628, 367), (371, 629, 370), (374, 630, 373), (377, 631, 376), (632, 633, 363), (358, 356, 634), (383, 635, 382), (636, 633, 632), (387, 637, 386), (390, 638, 389), (393, 639, 392), (387, 388, 375), (396, 640, 395), (398, 641, 400), (401, 642, 403), (404, 643, 406), (407, 644, 409), (411, 645, 410), (413, 646, 415), (416, 647, 418), (423, 648, 422), (426, 649, 425), (428, 650, 430), (436, 651, 438), (440, 652, 442), (443, 653, 445), (446, 654, 448), (452, 655, 454), (455, 656, 457), (458, 657, 460), (461, 658, 462), (464, 428, 429), (463, 659, 465), (432, 661, 660), (466, 662, 468), (469, 663, 471), (472, 476, 474), (475, 664, 476), (477, 665, 479), (467, 468, 481), (328, 666, 346), (238, 667, 261), (364, 668, 388), (144, 127, 105), (113, 669, 115), (296, 670, 295), (284, 671, 286), (672, 674, 673), (485, 675, 484), (590, 676, 297), (296, 677, 670), (678, 680, 679), (681, 672, 673), (681, 673, 682), (683, 485, 486), (91, 89, 137), (486, 684, 683), (314, 685, 313), (302, 686, 304), (600, 687, 315), (314, 688, 685), (254, 689, 253), (259, 238, 261), (267, 690, 266), (584, 578, 579), (277, 691, 272), (579, 275, 584), (351, 692, 347), (343, 331, 345), (380, 693, 379), (386, 364, 388), (669, 694, 115), (513, 696, 695), (73, 54, 98), (697, 50, 48), (513, 695, 94), (500, 678, 679), (697, 48, 683), (682, 38, 36), (682, 36, 681), (679, 499, 500), (432, 660, 431), (449, 698, 451), (414, 699, 413), (429, 463, 464), (493, 30, 37), (510, 701, 700), (510, 700, 509), (702, 704, 703), (113, 705, 669), (487, 482, 0), (78, 105, 77), (496, 75, 35), (29, 5, 127), (705, 707, 706), (499, 509, 501), (93, 702, 703), (704, 708, 703), (709, 34, 75), (241, 710, 255), (570, 572, 568), (93, 703, 92), (114, 709, 113), (331, 711, 345), (618, 621, 616), (385, 712, 381), (634, 636, 632), (151, 98, 89), (684, 697, 683), (433, 431, 461), (437, 449, 450), (437, 450, 436), (414, 713, 699), (139, 714, 138), (122, 523, 123), (172, 546, 196), (212, 715, 211), (214, 171, 213), (200, 716, 172), (123, 9, 17), (142, 9, 10), (327, 325, 616), (363, 361, 632), (237, 235, 568), (238, 239, 667), (328, 329, 666), (364, 365, 668), (609, 717, 330), (230, 231, 562), (618, 616, 322), (625, 718, 366), (197, 719, 178), (178, 719, 177), (634, 632, 358), (561, 720, 240), (320, 321, 610), (356, 357, 626), (439, 721, 420), (420, 721, 419), (496, 722, 113), (113, 722, 705), (709, 75, 113), (113, 75, 496), (570, 568, 232), (180, 723, 8), (8, 723, 42), (705, 706, 669), (669, 706, 694), (724, 726, 725), (725, 727, 724), (727, 729, 728), (729, 727, 725), (730, 732, 731), (731, 732, 733), (734, 736, 735), (735, 736, 737), (738, 740, 739), (741, 739, 740), (742, 744, 743), (745, 743, 744)])
me_door01_ms3d_m.polygons.foreach_set('use_smooth', [True] * 528)
_k = set([(0, 76), (0, 483), (1, 2), (1, 487), (2, 76), (3, 5), (3, 137), (4, 28), (4, 29), (5, 127), (6, 7), (6, 170), (7, 42), (9, 17), (9, 84), (9, 142), (9, 532), (10, 11), (10, 143), (11, 129), (11, 130), (11, 511), (12, 14), (12, 488), (13, 14), (13, 488), (15, 141), (15, 191), (15, 489), (15, 521), (16, 17), (16, 489), (18, 20), (18, 490), (19, 20), (19, 490), (21, 23), (21, 491), (22, 23), (22, 491), (24, 26), (24, 492), (25, 26), (25, 492), (27, 28), (27, 29), (30, 31), (30, 37), (31, 32), (32, 493), (33, 34), (33, 35), (34, 709), (35, 497), (36, 37), (36, 681), (38, 493), (38, 682), (39, 41), (39, 82), (40, 41), (40, 83), (41, 44), (41, 494), (42, 723), (43, 44), (43, 494), (45, 46), (45, 495), (46, 47), (47, 495), (48, 49), (48, 683), (49, 50), (50, 697), (51, 52), (51, 498), (52, 53), (53, 498), (54, 55), (54, 98), (55, 77), (56, 72), (56, 74), (57, 58), (57, 502), (58, 59), (59, 502), (60, 62), (60, 503), (61, 79), (61, 503), (62, 80), (63, 64), (63, 504), (64, 65), (65, 504), (66, 67), (66, 505), (67, 68), (68, 505), (69, 70), (69, 506), (70, 71), (71, 506), (72, 73), (73, 74), (77, 105), (78, 85), (78, 106), (79, 80), (80, 82), (80, 507), (81, 82), (81, 507), (82, 508), (83, 508), (84, 511), (85, 151), (86, 87), (86, 512), (87, 88), (88, 512), (89, 98), (89, 137), (90, 91), (90, 144), (91, 128), (92, 513), (92, 703), (93, 94), (93, 702), (94, 695), (95, 96), (95, 514), (96, 97), (97, 514), (99, 100), (99, 515), (100, 101), (101, 515), (102, 103), (102, 516), (103, 104), (104, 516), (105, 127), (106, 151), (107, 108), (107, 517), (108, 109), (109, 517), (110, 111), (110, 518), (111, 112), (112, 518), (114, 115), (114, 709), (115, 694), (116, 117), (116, 519), (117, 118), (118, 519), (119, 120), (119, 520), (120, 121), (121, 520), (122, 521), (122, 523), (123, 150), (123, 524), (124, 126), (124, 522), (125, 522), (125, 529), (126, 143), (128, 144), (129, 148), (129, 149), (129, 525), (130, 525), (131, 132), (131, 526), (132, 133), (133, 526), (134, 135), (134, 527), (135, 136), (136, 527), (138, 141), (138, 714), (139, 140), (139, 714), (140, 168), (141, 169), (141, 544), (142, 528), (143, 528), (143, 529), (145, 147), (145, 530), (146, 147), (146, 530), (148, 531), (149, 531), (150, 532), (152, 153), (152, 533), (153, 154), (154, 533), (155, 156), (155, 534), (156, 157), (157, 534), (158, 159), (158, 535), (159, 160), (159, 163), (159, 537), (160, 161), (160, 162), (160, 535), (161, 536), (162, 536), (163, 164), (164, 537), (165, 166), (165, 538), (166, 167), (167, 538), (168, 539), (169, 539), (170, 180), (171, 172), (171, 185), (171, 213), (171, 540), (172, 173), (172, 547), (172, 716), (173, 540), (174, 175), (174, 541), (175, 176), (176, 541), (177, 179), (177, 719), (179, 189), (180, 723), (181, 183), (181, 542), (182, 183), (182, 542), (184, 214), (184, 543), (185, 543), (186, 196), (186, 212), (186, 216), (186, 551), (187, 188), (187, 198), (187, 199), (187, 556), (188, 211), (189, 190), (190, 197), (191, 544), (192, 194), (192, 545), (193, 194), (193, 545), (195, 205), (195, 549), (196, 546), (197, 719), (198, 206), (198, 207), (198, 548), (199, 548), (200, 201), (200, 716), (201, 549), (202, 203), (202, 550), (203, 211), (204, 550), (204, 554), (205, 551), (206, 552), (207, 552), (208, 209), (208, 553), (209, 210), (210, 553), (211, 554), (211, 715), (212, 715), (213, 555), (214, 215), (215, 555), (216, 556), (217, 218), (217, 220), (217, 221), (217, 557), (218, 226), (219, 229), (219, 557), (220, 222), (220, 223), (220, 558), (221, 558), (222, 224), (223, 225), (224, 559), (225, 559), (226, 227), (226, 229), (226, 560), (227, 228), (228, 560), (230, 234), (230, 570), (231, 232), (231, 562), (232, 568), (233, 234), (233, 562), (235, 563), (235, 568), (236, 237), (236, 563), (237, 569), (238, 259), (238, 561), (239, 240), (239, 667), (240, 720), (241, 243), (241, 253), (241, 564), (241, 710), (242, 243), (242, 250), (242, 564), (242, 575), (244, 246), (244, 565), (245, 246), (245, 262), (245, 263), (245, 565), (247, 260), (247, 566), (248, 249), (248, 566), (249, 261), (250, 567), (251, 252), (251, 567), (252, 575), (253, 689), (254, 255), (254, 689), (255, 710), (256, 258), (256, 571), (257, 258), (257, 571), (258, 265), (258, 576), (259, 573), (260, 573), (261, 667), (262, 574), (263, 574), (264, 265), (264, 576), (266, 278), (266, 690), (267, 268), (267, 690), (268, 276), (268, 279), (268, 582), (269, 280), (269, 283), (269, 577), (269, 587), (270, 271), (270, 280), (270, 281), (270, 577), (271, 588), (272, 274), (272, 691), (273, 274), (273, 279), (275, 277), (275, 579), (275, 581), (275, 585), (276, 277), (276, 581), (276, 583), (277, 279), (277, 691), (278, 582), (279, 583), (280, 282), (280, 586), (281, 586), (282, 587), (283, 588), (284, 293), (284, 671), (285, 286), (285, 292), (285, 294), (285, 592), (286, 671), (287, 298), (287, 301), (287, 589), (287, 597), (288, 289), (288, 598), (289, 298), (289, 299), (289, 589), (290, 291), (290, 296), (290, 591), (290, 594), (291, 292), (291, 294), (291, 595), (292, 591), (292, 593), (293, 592), (294, 590), (294, 593), (295, 594), (295, 670), (296, 677), (297, 595), (297, 676), (298, 300), (298, 596), (299, 596), (300, 597), (301, 598), (302, 311), (302, 686), (303, 304), (303, 310), (303, 312), (303, 602), (304, 686), (305, 316), (305, 319), (305, 599), (305, 607), (306, 307), (306, 608), (307, 316), (307, 317), (307, 599), (308, 309), (308, 314), (308, 601), (308, 604), (309, 310), (309, 312), (309, 605), (310, 601), (310, 603), (311, 602), (312, 600), (312, 603), (313, 604), (313, 685), (314, 688), (315, 605), (315, 687), (316, 318), (316, 606), (317, 606), (318, 607), (319, 608), (320, 324), (320, 618), (321, 322), (321, 610), (322, 616), (323, 324), (323, 610), (325, 611), (325, 616), (326, 327), (326, 611), (327, 617), (328, 347), (328, 609), (329, 330), (329, 666), (330, 717), (331, 333), (331, 343), (331, 612), (331, 711), (332, 333), (332, 340), (332, 612), (332, 623), (334, 336), (334, 613), (335, 336), (335, 352), (335, 353), (335, 613), (337, 351), (337, 614), (338, 339), (338, 614), (339, 346), (340, 615), (341, 342), (341, 615), (342, 623), (343, 619), (344, 345), (344, 619), (345, 711), (346, 666), (347, 692), (348, 350), (348, 620), (349, 350), (349, 620), (350, 355), (350, 624), (351, 692), (352, 622), (353, 622), (354, 355), (354, 624), (356, 360), (356, 634), (357, 358), (357, 626), (358, 632), (359, 360), (359, 626), (361, 627), (361, 632), (362, 363), (362, 627), (363, 633), (364, 386), (364, 625), (365, 366), (365, 668), (366, 718), (367, 369), (367, 628), (368, 369), (368, 628), (370, 372), (370, 629), (371, 372), (371, 629), (373, 387), (373, 630), (374, 375), (374, 630), (375, 388), (376, 378), (376, 631), (377, 378), (377, 631), (379, 385), (379, 693), (380, 381), (380, 693), (381, 712), (382, 384), (382, 635), (383, 384), (383, 635), (385, 712), (386, 637), (387, 637), (388, 668), (389, 391), (389, 638), (390, 391), (390, 638), (392, 394), (392, 639), (393, 394), (393, 639), (395, 397), (395, 640), (396, 397), (396, 640), (398, 399), (398, 641), (399, 400), (400, 641), (401, 402), (401, 642), (402, 403), (403, 642), (404, 405), (404, 643), (405, 406), (406, 643), (407, 408), (407, 644), (408, 409), (409, 644), (410, 412), (410, 645), (411, 412), (411, 645), (413, 646), (413, 699), (414, 415), (414, 713), (415, 646), (416, 417), (416, 647), (417, 418), (418, 647), (419, 421), (419, 721), (421, 434), (422, 424), (422, 648), (423, 424), (423, 648), (425, 427), (425, 649), (426, 427), (426, 649), (428, 464), (428, 650), (429, 430), (429, 463), (430, 650), (431, 461), (431, 660), (432, 433), (432, 661), (433, 462), (434, 435), (435, 439), (436, 450), (436, 651), (437, 438), (437, 449), (438, 651), (439, 721), (440, 441), (440, 652), (441, 442), (442, 652), (443, 444), (443, 653), (444, 445), (445, 653), (446, 447), (446, 654), (447, 448), (448, 654), (449, 698), (450, 451), (451, 698), (452, 453), (452, 655), (453, 454), (454, 655), (455, 456), (455, 656), (456, 457), (457, 656), (458, 459), (458, 657), (459, 460), (460, 657), (461, 658), (462, 658), (463, 659), (464, 465), (465, 659), (466, 467), (466, 662), (467, 480), (468, 481), (468, 662), (469, 470), (469, 663), (470, 471), (471, 663), (472, 473), (472, 475), (473, 474), (474, 476), (475, 664), (476, 664), (477, 478), (477, 665), (478, 479), (479, 665), (480, 481), (482, 483), (482, 487), (484, 486), (484, 675), (485, 675), (485, 683), (486, 684), (496, 497), (496, 722), (499, 510), (499, 679), (500, 501), (500, 678), (501, 509), (509, 700), (510, 701), (513, 696), (523, 524), (546, 547), (561, 720), (569, 572), (570, 572), (578, 580), (578, 584), (579, 580), (584, 585), (590, 676), (600, 687), (609, 717), (617, 621), (618, 621), (625, 718), (633, 636), (634, 636), (660, 661), (670, 677), (672, 674), (672, 681), (673, 674), (673, 682), (678, 680), (679, 680), (684, 697), (685, 688), (694, 706), (695, 696), (699, 713), (700, 701), (702, 704), (703, 708), (704, 708), (705, 707), (705, 722), (706, 707), (724, 726), (724, 727), (725, 726), (725, 729), (727, 728), (728, 729), (730, 731), (730, 732), (731, 733), (732, 733), (734, 735), (734, 736), (735, 737), (736, 737), (738, 739), (738, 740), (739, 741), (740, 741), (742, 743), (742, 744), (743, 745), (744, 745)])
me_door01_ms3d_m.attributes.new('sharp_edge', 'BOOLEAN', 'EDGE').data.foreach_set('value', [ (min(e.vertices), max(e.vertices)) in _k for e in me_door01_ms3d_m.edges])
_uv = me_door01_ms3d_m.uv_layers.new(name='ms3d_uv_layer')
_uv.uv.foreach_set('vector', [-0.4294, 1.121, -0.4377, 1.122, -0.2781, 1.122, -0.6276, 1.128, -0.9785, 1.128, -0.9611, 1.145, -0.1565, 1.339, -0.1596, 1.334, -0.1535, 1.334, -0.1951, 1.299, -0.2025, 1.299, -0.2025, 1.284, -0.2774, 1.1, -0.4138, 1.1, -0.4138, 1.109, -0.1878, 1.284, -0.1951, 1.284, -0.1951, 1.193, -0.9611, 1.269, -0.645, 1.269, -0.645, 1.145, -0.7068, 1.022, -0.7068, 1.006, -0.7774, 1.006, -0.7816, 1.005, -0.8521, 1.005, -0.8521, 1.021, -0.6276, 1.128, -0.645, 1.145, -0.645, 1.269, -0.9611, 1.269, -0.9611, 1.145, -0.9785, 1.128, -0.6085, 1.98, -0.9785, 1.957, -0.9785, 1.98, -0.4489, 1.041, -0.4621, 1.041, -0.4489, 1.044, -0.6085, 1.536, -0.6276, 1.812, -0.6085, 1.812, -0.1425, 1.324, -0.1516, 1.317, -0.1516, 1.193, -0.1535, 1.334, -0.1596, 1.334, -0.1565, 1.329, -0.1516, 1.317, -0.1668, 1.317, -0.1668, 1.193, -0.4284, 1.088, -0.2771, 1.097, -0.2771, 1.088, -0.5444, 1.067, -0.4621, 1.083, -0.4621, 1.067, -0.886, 1.1, -0.6756, 1.097, -0.886, 1.097, -0.6276, 1.957, -0.9611, 1.939, -0.9785, 1.957, -0.2766, 1.087, -0.413, 1.077, -0.413, 1.087, -0.09993, 1.317, -0.109, 1.324, -0.109, 1.2, -0.9611, 1.822, -0.645, 1.939, -0.645, 1.822, -0.5426, 1.023, -0.4758, 1.007, -0.5426, 1.007, -0.5426, 1.05, -0.4758, 1.066, -0.4758, 1.05, -0.6276, 1.957, -0.645, 1.822, -0.645, 1.939, -0.9611, 1.822, -0.9785, 1.957, -0.9611, 1.939, -0.5444, 1.041, -0.4489, 1.044, -0.4621, 1.041, -0.4377, 1.122, -0.4294, 1.121, -0.4377, 1.121, -0.9785, 1.812, -0.9611, 1.822, -0.9611, 1.802, -0.109, 1.324, -0.1181, 1.317, -0.1181, 1.193, -0.1181, 1.317, -0.1334, 1.317, -0.1334, 1.193, -0.1334, 1.317, -0.1425, 1.324, -0.1425, 1.2, -0.2025, 1.299, -0.1951, 1.299, -0.1951, 1.324, -0.9611, 1.802, -0.645, 1.822, -0.645, 1.802, -0.4129, 1.066, -0.2765, 1.076, -0.2765, 1.066, -0.6276, 1.536, -0.645, 1.289, -0.645, 1.526, -0.2282, 1.536, -0.5982, 1.279, -0.5982, 1.536, -0.2765, 1.064, -0.4129, 1.055, -0.4129, 1.064, -0.645, 1.822, -0.6276, 1.812, -0.645, 1.802, -0.8586, 1.004, -0.9933, 1.02, -0.8586, 1.02, -0.696, 1.021, -0.55, 1.005, -0.696, 1.005, -0.9785, 1.536, -0.9611, 1.802, -0.9611, 1.545, -0.9611, 1.545, -0.645, 1.802, -0.645, 1.545, -0.645, 1.526, -0.9611, 1.289, -0.9611, 1.526, -0.7016, 1.041, -0.8475, 1.044, -0.7016, 1.044, -0.696, 1.066, -0.55, 1.05, -0.696, 1.05, -0.7072, 1.047, -0.8419, 1.063, -0.7072, 1.063, -0.1804, 1.299, -0.1878, 1.299, -0.1878, 1.284, -0.2172, 1.193, -0.2099, 1.193, -0.2099, 1.284, -0.9785, 1.279, -0.9611, 1.289, -0.9611, 1.269, -0.2099, 1.299, -0.2025, 1.299, -0.2025, 1.324, -0.9611, 1.269, -0.645, 1.289, -0.645, 1.269, -0.4123, 1.044, -0.2759, 1.053, -0.2759, 1.044, -0.275, 1.041, -0.4114, 1.032, -0.4114, 1.041, -0.645, 1.289, -0.6276, 1.279, -0.645, 1.269, -0.1804, 1.299, -0.1731, 1.299, -0.1731, 1.324, -0.1731, 1.299, -0.1804, 1.299, -0.1804, 1.284, -0.1951, 1.284, -0.2025, 1.284, -0.2025, 1.193, -0.9785, 1.536, -0.9611, 1.545, -0.9611, 1.526, -0.2099, 1.284, -0.2099, 1.193, -0.2025, 1.193, -0.1406, 1.333, -0.1406, 1.339, -0.1498, 1.339, -0.2172, 1.299, -0.2099, 1.299, -0.2099, 1.324, -0.1951, 1.299, -0.1878, 1.299, -0.1878, 1.324, -0.9611, 1.526, -0.645, 1.545, -0.645, 1.526, -0.4113, 1.02, -0.2749, 1.029, -0.2749, 1.02, -0.2749, 1.015, -0.4113, 1.006, -0.4113, 1.015, -0.645, 1.545, -0.6276, 1.536, -0.645, 1.526, -0.02056, 1.365, -0.07138, 1.597, -0.02056, 1.597, -0.07138, 1.365, -0.1615, 1.597, -0.07138, 1.597, -0.02056, 1.597, -0.07138, 1.687, -0.02056, 1.687, -0.1615, 1.365, -0.07138, 1.597, -0.07138, 1.365, -0.1731, 1.284, -0.1804, 1.284, -0.1804, 1.193, -0.1626, 1.339, -0.1596, 1.334, -0.1565, 1.339, -0.1804, 1.284, -0.1878, 1.193, -0.1878, 1.284, -0.1663, 1.333, -0.1755, 1.339, -0.1663, 1.339, -0.1626, 1.339, -0.1565, 1.339, -0.1596, 1.334, -0.1626, 1.339, -0.1657, 1.334, -0.1596, 1.334, -0.1663, 1.333, -0.1663, 1.339, -0.1755, 1.339, -0.1731, 1.284, -0.1804, 1.193, -0.1804, 1.284, -0.1951, 1.299, -0.2025, 1.284, -0.2025, 1.299, -0.1565, 1.339, -0.1535, 1.334, -0.1596, 1.334, -0.1535, 1.334, -0.1565, 1.329, -0.1596, 1.334, -0.1804, 1.284, -0.1878, 1.284, -0.1878, 1.193, -0.1615, 1.365, -0.07138, 1.365, -0.07138, 1.597, -0.1878, 1.299, -0.1951, 1.284, -0.1951, 1.299, -0.1565, 1.329, -0.1626, 1.329, -0.1596, 1.334, -0.2099, 1.299, -0.2025, 1.324, -0.2025, 1.299, -0.1878, 1.299, -0.1804, 1.324, -0.1804, 1.299, -0.2172, 1.193, -0.2099, 1.284, -0.2099, 1.193, -0.1804, 1.299, -0.1878, 1.284, -0.1878, 1.299, -0.1951, 1.299, -0.1878, 1.324, -0.1878, 1.299, -0.2172, 1.299, -0.2099, 1.324, -0.2099, 1.299, -0.1406, 1.333, -0.1498, 1.339, -0.1406, 1.339, -0.2099, 1.284, -0.2025, 1.193, -0.2099, 1.193, -0.1951, 1.284, -0.2025, 1.193, -0.2025, 1.284, -0.1804, 1.299, -0.1731, 1.324, -0.1731, 1.299, -0.2025, 1.299, -0.1951, 1.324, -0.1951, 1.299, -0.1334, 1.317, -0.1425, 1.2, -0.1425, 1.324, -0.1181, 1.317, -0.1334, 1.193, -0.1334, 1.317, -0.109, 1.324, -0.1181, 1.193, -0.1181, 1.317, -0.09993, 1.317, -0.109, 1.2, -0.109, 1.324, -0.1516, 1.317, -0.1668, 1.193, -0.1668, 1.317, -0.1425, 1.324, -0.1516, 1.193, -0.1516, 1.317, -0.08623, 1.019, -0.03901, 1.019, -0.03901, 1.005, -0.1832, 1.005, -0.1832, 1.019, -0.08623, 1.019, -0.01399, 1.217, -0.03046, 1.249, -0.01459, 1.24, -0.08623, 1.019, -0.08623, 1.005, -0.03901, 1.005, -0.0156, 1.937, -0.0156, 1.962, -0.2071, 1.962, -0.0156, 1.98, -0.2071, 1.98, -0.2071, 1.98, -0.03046, 1.249, -0.01399, 1.217, -0.004064, 1.228, -0.2071, 1.964, -0.0156, 1.964, -0.0156, 1.973, -0.0156, 1.936, -0.2071, 1.936, -0.2071, 1.742, -0.2071, 1.693, -0.0156, 1.693, -0.0156, 1.742, -0.2071, 1.936, -0.0156, 1.936, -0.0156, 1.937, -0.08623, 1.217, -0.03901, 1.217, -0.03901, 1.24, -0.0156, 1.98, -0.2071, 1.98, -0.2071, 1.973, -0.0156, 1.964, -0.2071, 1.964, -0.2071, 1.962, -0.01399, 1.217, -0.03046, 1.249, -0.03901, 1.24, -0.2071, 1.697, -0.0156, 1.697, -0.0156, 1.693, -0.1006, 1.133, -0.1006, 1.131, -0.1006, 1.13, -0.2169, 1.078, -0.2169, 1.079, -0.1006, 1.079, -0.2169, 1.133, -0.2169, 1.131, -0.2169, 1.13, -0.2169, 1.164, -0.2169, 1.165, -0.1006, 1.165, -0.1006, 1.131, -0.1006, 1.133, -0.1006, 1.164, -0.2169, 1.131, -0.1006, 1.131, -0.1006, 1.165, -0.2169, 1.133, -0.2169, 1.131, -0.2169, 1.165, -0.1006, 1.078, -0.1006, 1.079, -0.1006, 1.104, -0.2169, 1.078, -0.1006, 1.078, -0.1006, 1.105, -0.2169, 1.079, -0.2169, 1.078, -0.2169, 1.105, -0.1006, 1.078, -0.1006, 1.081, -0.1006, 1.079, -0.2169, 1.133, -0.1006, 1.131, -0.2169, 1.131, -0.2169, 1.047, -0.1006, 1.045, -0.2169, 1.045, -0.1006, 1.079, -0.1006, 1.047, -0.1006, 1.078, -0.2169, 1.079, -0.1006, 1.045, -0.1006, 1.079, -0.1006, 1.078, -0.2169, 1.047, -0.2169, 1.078, -0.2169, 1.078, -0.2169, 1.045, -0.2169, 1.079, -0.1006, 1.133, -0.1006, 1.107, -0.1006, 1.131, -0.2169, 1.133, -0.1006, 1.105, -0.1006, 1.133, -0.2169, 1.131, -0.2169, 1.105, -0.2169, 1.133, -0.1006, 1.078, -0.1006, 1.081, -0.1006, 1.079, -0.2169, 1.133, -0.1006, 1.131, -0.2169, 1.131, -0.2169, 1.047, -0.1006, 1.045, -0.2169, 1.045, -0.1006, 1.079, -0.1006, 1.047, -0.1006, 1.078, -0.2169, 1.079, -0.1006, 1.045, -0.1006, 1.079, -0.1006, 1.078, -0.2169, 1.047, -0.2169, 1.078, -0.2169, 1.078, -0.2169, 1.045, -0.2169, 1.079, -0.1006, 1.133, -0.1006, 1.107, -0.1006, 1.131, -0.2169, 1.133, -0.1006, 1.105, -0.1006, 1.133, -0.2169, 1.131, -0.2169, 1.105, -0.2169, 1.133, -0.08623, 1.019, -0.03901, 1.019, -0.03901, 1.005, -0.1832, 1.005, -0.1832, 1.019, -0.08623, 1.019, -0.01399, 1.217, -0.03046, 1.249, -0.01459, 1.24, -0.08623, 1.019, -0.08623, 1.005, -0.03901, 1.005, -0.0156, 1.937, -0.0156, 1.962, -0.2071, 1.962, -0.0156, 1.98, -0.2071, 1.98, -0.2071, 1.98, -0.03046, 1.249, -0.01399, 1.217, -0.004064, 1.228, -0.2071, 1.964, -0.0156, 1.964, -0.0156, 1.973, -0.0156, 1.936, -0.2071, 1.936, -0.2071, 1.742, -0.03901, 1.217, -0.08623, 1.217, -0.08623, 1.019, -0.2071, 1.693, -0.0156, 1.693, -0.0156, 1.742, -0.08623, 1.217, -0.03901, 1.217, -0.03901, 1.24, -0.0156, 1.98, -0.2071, 1.98, -0.2071, 1.973, -0.0156, 1.964, -0.2071, 1.964, -0.2071, 1.962, -0.01399, 1.217, -0.03046, 1.249, -0.03901, 1.24, -0.2071, 1.697, -0.0156, 1.697, -0.0156, 1.693, -0.08623, 1.019, -0.03901, 1.019, -0.03901, 1.005, -0.1832, 1.005, -0.1832, 1.019, -0.08623, 1.019, -0.01399, 1.217, -0.03046, 1.249, -0.01459, 1.24, -0.08623, 1.019, -0.08623, 1.005, -0.03901, 1.005, -0.0156, 1.937, -0.0156, 1.962, -0.2071, 1.962, -0.0156, 1.98, -0.2071, 1.98, -0.2071, 1.98, -0.03046, 1.249, -0.01399, 1.217, -0.004064, 1.228, -0.2071, 1.964, -0.0156, 1.964, -0.0156, 1.973, -0.0156, 1.936, -0.2071, 1.936, -0.2071, 1.742, -0.2071, 1.693, -0.0156, 1.693, -0.0156, 1.742, -0.2071, 1.936, -0.0156, 1.936, -0.0156, 1.937, -0.08623, 1.217, -0.03901, 1.217, -0.03901, 1.24, -0.0156, 1.98, -0.2071, 1.98, -0.2071, 1.973, -0.0156, 1.964, -0.2071, 1.964, -0.2071, 1.962, -0.01399, 1.217, -0.03046, 1.249, -0.03901, 1.24, -0.2071, 1.697, -0.0156, 1.697, -0.0156, 1.693, -0.02056, 1.365, -0.07138, 1.597, -0.02056, 1.597, -0.07138, 1.365, -0.1615, 1.597, -0.07138, 1.597, -0.02056, 1.597, -0.07138, 1.687, -0.02056, 1.687, -0.1615, 1.365, -0.07138, 1.597, -0.07138, 1.365, -0.02056, 1.597, -0.02056, 1.687, -0.07138, 1.687, -0.1804, 1.284, -0.1878, 1.193, -0.1878, 1.284, -0.1663, 1.333, -0.1755, 1.339, -0.1663, 1.339, -0.1626, 1.339, -0.1565, 1.339, -0.1596, 1.334, -0.07138, 1.365, -0.07138, 1.597, -0.1615, 1.597, -0.02056, 1.365, -0.02056, 1.597, -0.07138, 1.597, -0.1731, 1.284, -0.1804, 1.193, -0.1804, 1.284, -0.1951, 1.299, -0.2025, 1.284, -0.2025, 1.299, -0.1565, 1.339, -0.1535, 1.334, -0.1596, 1.334, -0.1535, 1.334, -0.1565, 1.329, -0.1596, 1.334, -0.1878, 1.284, -0.1951, 1.193, -0.1951, 1.284, -0.1565, 1.329, -0.1626, 1.329, -0.1596, 1.334, -0.2099, 1.299, -0.2025, 1.324, -0.2025, 1.299, -0.1878, 1.299, -0.1804, 1.324, -0.1804, 1.299, -0.2172, 1.193, -0.2099, 1.284, -0.2099, 1.193, -0.1951, 1.299, -0.1878, 1.324, -0.1878, 1.299, -0.2172, 1.299, -0.2099, 1.324, -0.2099, 1.299, -0.1406, 1.333, -0.1498, 1.339, -0.1406, 1.339, -0.2099, 1.284, -0.2025, 1.193, -0.2099, 1.193, -0.1951, 1.284, -0.2025, 1.193, -0.2025, 1.284, -0.1804, 1.299, -0.1731, 1.324, -0.1731, 1.299, -0.1334, 1.317, -0.1425, 1.2, -0.1425, 1.324, -0.1181, 1.317, -0.1334, 1.193, -0.1334, 1.317, -0.109, 1.324, -0.1181, 1.193, -0.1181, 1.317, -0.09993, 1.317, -0.109, 1.2, -0.109, 1.324, -0.1516, 1.317, -0.1668, 1.193, -0.1668, 1.317, -0.1425, 1.324, -0.1516, 1.193, -0.1516, 1.317, -0.2781, 1.111, -0.4294, 1.111, -0.4294, 1.121, -0.9335, 1.083, -0.8475, 1.083, -0.8475, 1.067, -0.2781, 1.122, -0.2781, 1.121, -0.4294, 1.121, -0.9611, 1.145, -0.645, 1.145, -0.6276, 1.128, -0.4138, 1.109, -0.2774, 1.109, -0.2774, 1.1, -0.1951, 1.193, -0.1878, 1.193, -0.1878, 1.284, -0.645, 1.145, -0.9611, 1.145, -0.9611, 1.269, -0.7774, 1.006, -0.7774, 1.022, -0.7068, 1.022, -0.8521, 1.021, -0.7816, 1.021, -0.7816, 1.005, -0.645, 1.269, -0.6276, 1.279, -0.6276, 1.128, -0.6085, 1.98, -0.6276, 1.957, -0.9785, 1.957, -0.1516, 1.193, -0.1425, 1.2, -0.1425, 1.324, -0.6085, 1.812, -0.6276, 1.812, -0.6276, 1.957, -0.1668, 1.193, -0.1516, 1.193, -0.1516, 1.317, -0.4284, 1.088, -0.4284, 1.097, -0.2771, 1.097, -0.4621, 1.041, -0.4621, 1.025, -0.5444, 1.025, -0.886, 1.1, -0.6756, 1.1, -0.6756, 1.097, -0.6276, 1.957, -0.645, 1.939, -0.9611, 1.939, -0.7422, 1.115, -0.7422, 1.112, -0.8881, 1.112, -0.645, 1.545, -0.645, 1.802, -0.6276, 1.812, -0.2766, 1.087, -0.2766, 1.077, -0.413, 1.077, -0.109, 1.2, -0.09993, 1.193, -0.09993, 1.317, -0.9611, 1.822, -0.9611, 1.939, -0.645, 1.939, -0.5426, 1.023, -0.4758, 1.023, -0.4758, 1.007, -0.5426, 1.05, -0.5426, 1.066, -0.4758, 1.066, -0.9611, 1.822, -0.9785, 1.812, -0.9785, 1.957, -0.1181, 1.193, -0.109, 1.2, -0.109, 1.324, -0.1334, 1.193, -0.1181, 1.193, -0.1181, 1.317, -0.1425, 1.2, -0.1334, 1.193, -0.1334, 1.317, -0.7422, 1.115, -0.585, 1.115, -0.585, 1.112, -0.1951, 1.324, -0.2025, 1.324, -0.2025, 1.299, -0.9611, 1.802, -0.9611, 1.822, -0.645, 1.822, -0.4129, 1.066, -0.4129, 1.076, -0.2765, 1.076, -0.2282, 1.536, -0.2282, 1.279, -0.5982, 1.279, -0.2765, 1.064, -0.2765, 1.055, -0.4129, 1.055, -0.8586, 1.004, -0.9933, 1.004, -0.9933, 1.02, -0.696, 1.021, -0.55, 1.021, -0.55, 1.005, -0.9611, 1.526, -0.9611, 1.289, -0.9785, 1.279, -0.9611, 1.545, -0.9611, 1.802, -0.645, 1.802, -0.645, 1.526, -0.645, 1.289, -0.9611, 1.289, -0.696, 1.066, -0.55, 1.066, -0.55, 1.05, -0.7072, 1.047, -0.8419, 1.047, -0.8419, 1.063, -0.1878, 1.284, -0.1804, 1.284, -0.1804, 1.299, -0.2099, 1.284, -0.2172, 1.284, -0.2172, 1.193, -0.1804, 1.324, -0.1878, 1.324, -0.1878, 1.299, -0.2025, 1.324, -0.2099, 1.324, -0.2099, 1.299, -0.1951, 1.284, -0.1878, 1.284, -0.1878, 1.299, -0.9611, 1.269, -0.9611, 1.289, -0.645, 1.289, -0.4123, 1.044, -0.4123, 1.053, -0.2759, 1.053, -0.275, 1.041, -0.275, 1.032, -0.4114, 1.032, -0.1804, 1.284, -0.1731, 1.284, -0.1731, 1.299, -0.2025, 1.193, -0.1951, 1.193, -0.1951, 1.284, -0.2025, 1.193, -0.2025, 1.284, -0.2099, 1.284, -0.1498, 1.339, -0.1498, 1.333, -0.1406, 1.333, -0.2099, 1.324, -0.2172, 1.324, -0.2172, 1.299, -0.1878, 1.324, -0.1951, 1.324, -0.1951, 1.299, -0.9611, 1.526, -0.9611, 1.545, -0.645, 1.545, -0.4113, 1.02, -0.4113, 1.029, -0.2749, 1.029, -0.2749, 1.015, -0.2749, 1.006, -0.4113, 1.006, -0.02056, 1.365, -0.07138, 1.365, -0.07138, 1.597, -0.07138, 1.365, -0.1615, 1.365, -0.1615, 1.597, -0.02056, 1.597, -0.07138, 1.597, -0.07138, 1.687, -0.1615, 1.365, -0.1615, 1.597, -0.07138, 1.597, -0.1804, 1.193, -0.1731, 1.193, -0.1731, 1.284, -0.1804, 1.284, -0.1804, 1.193, -0.1878, 1.193, -0.1663, 1.333, -0.1755, 1.333, -0.1755, 1.339, -0.1755, 1.339, -0.1755, 1.333, -0.1663, 1.333, -0.1731, 1.284, -0.1731, 1.193, -0.1804, 1.193, -0.1951, 1.299, -0.1951, 1.284, -0.2025, 1.284, -0.1878, 1.193, -0.1804, 1.193, -0.1804, 1.284, -0.07138, 1.597, -0.1615, 1.597, -0.1615, 1.365, -0.1878, 1.284, -0.1878, 1.193, -0.1951, 1.193, -0.1878, 1.299, -0.1878, 1.284, -0.1951, 1.284, -0.2099, 1.299, -0.2099, 1.324, -0.2025, 1.324, -0.1878, 1.299, -0.1878, 1.324, -0.1804, 1.324, -0.2172, 1.193, -0.2172, 1.284, -0.2099, 1.284, -0.1951, 1.299, -0.1951, 1.324, -0.1878, 1.324, -0.2172, 1.299, -0.2172, 1.324, -0.2099, 1.324, -0.1406, 1.333, -0.1498, 1.333, -0.1498, 1.339, -0.2099, 1.284, -0.2025, 1.284, -0.2025, 1.193, -0.1731, 1.299, -0.1731, 1.284, -0.1804, 1.284, -0.1804, 1.299, -0.1804, 1.324, -0.1731, 1.324, -0.2025, 1.299, -0.2025, 1.324, -0.1951, 1.324, -0.1334, 1.317, -0.1334, 1.193, -0.1425, 1.2, -0.1181, 1.317, -0.1181, 1.193, -0.1334, 1.193, -0.109, 1.324, -0.109, 1.2, -0.1181, 1.193, -0.09993, 1.317, -0.09993, 1.193, -0.109, 1.2, -0.1516, 1.317, -0.1516, 1.193, -0.1668, 1.193, -0.1425, 1.324, -0.1425, 1.2, -0.1516, 1.193, -0.08623, 1.005, -0.08623, 1.019, -0.1832, 1.019, -0.08623, 1.019, -0.08623, 1.005, -0.1832, 1.005, -0.01459, 1.24, -0.004064, 1.228, -0.01399, 1.217, -0.2071, 1.937, -0.2071, 1.962, -0.0156, 1.937, -0.2071, 1.98, -0.0156, 1.98, -0.0156, 1.98, -0.004064, 1.228, -0.01459, 1.24, -0.03046, 1.249, -0.0156, 1.973, -0.2071, 1.973, -0.2071, 1.964, -0.03901, 1.217, -0.03901, 1.24, -0.03046, 1.249, -0.03901, 1.019, -0.08623, 1.019, -0.08623, 1.217, -0.0156, 1.742, -0.2071, 1.742, -0.2071, 1.693, -0.08623, 1.24, -0.03901, 1.24, -0.03901, 1.217, -0.03901, 1.24, -0.08623, 1.24, -0.08623, 1.217, -0.2071, 1.973, -0.0156, 1.973, -0.0156, 1.98, -0.2071, 1.962, -0.0156, 1.962, -0.0156, 1.964, -0.03901, 1.24, -0.03901, 1.217, -0.01399, 1.217, -0.0156, 1.693, -0.2071, 1.693, -0.2071, 1.697, -0.1006, 1.079, -0.1006, 1.078, -0.2169, 1.078, -0.1006, 1.131, -0.2169, 1.131, -0.2169, 1.133, -0.2169, 1.13, -0.2169, 1.131, -0.2169, 1.133, -0.1006, 1.165, -0.1006, 1.164, -0.2169, 1.164, -0.1006, 1.164, -0.1006, 1.165, -0.1006, 1.131, -0.1006, 1.165, -0.2169, 1.165, -0.2169, 1.131, -0.2169, 1.164, -0.1006, 1.164, -0.1006, 1.133, -0.1006, 1.104, -0.1006, 1.105, -0.1006, 1.078, -0.1006, 1.105, -0.2169, 1.105, -0.2169, 1.078, -0.2169, 1.105, -0.2169, 1.104, -0.2169, 1.079, -0.2169, 1.133, -0.1006, 1.133, -0.1006, 1.131, -0.2169, 1.078, -0.2169, 1.079, -0.2169, 1.081, -0.2169, 1.047, -0.1006, 1.047, -0.1006, 1.045, -0.1006, 1.079, -0.1006, 1.045, -0.1006, 1.047, -0.2169, 1.079, -0.2169, 1.045, -0.1006, 1.045, -0.1006, 1.078, -0.1006, 1.047, -0.2169, 1.047, -0.2169, 1.078, -0.2169, 1.047, -0.2169, 1.045, -0.1006, 1.133, -0.1006, 1.105, -0.1006, 1.107, -0.2169, 1.133, -0.2169, 1.105, -0.1006, 1.105, -0.2169, 1.131, -0.2169, 1.107, -0.2169, 1.105, -0.2169, 1.133, -0.1006, 1.133, -0.1006, 1.131, -0.2169, 1.078, -0.2169, 1.079, -0.2169, 1.081, -0.2169, 1.047, -0.1006, 1.047, -0.1006, 1.045, -0.1006, 1.079, -0.1006, 1.045, -0.1006, 1.047, -0.2169, 1.079, -0.2169, 1.045, -0.1006, 1.045, -0.1006, 1.078, -0.1006, 1.047, -0.2169, 1.047, -0.2169, 1.078, -0.2169, 1.047, -0.2169, 1.045, -0.1006, 1.133, -0.1006, 1.105, -0.1006, 1.107, -0.2169, 1.133, -0.2169, 1.105, -0.1006, 1.105, -0.2169, 1.131, -0.2169, 1.107, -0.2169, 1.105, -0.08623, 1.005, -0.08623, 1.019, -0.1832, 1.019, -0.08623, 1.019, -0.08623, 1.005, -0.1832, 1.005, -0.01459, 1.24, -0.004064, 1.228, -0.01399, 1.217, -0.2071, 1.962, -0.2071, 1.937, -0.0156, 1.937, -0.2071, 1.98, -0.0156, 1.98, -0.0156, 1.98, -0.004064, 1.228, -0.01459, 1.24, -0.03046, 1.249, -0.0156, 1.973, -0.2071, 1.973, -0.2071, 1.964, -0.03901, 1.217, -0.03901, 1.24, -0.03046, 1.249, -0.03901, 1.019, -0.08623, 1.019, -0.08623, 1.217, -0.2071, 1.742, -0.0156, 1.742, -0.0156, 1.936, -0.0156, 1.742, -0.2071, 1.742, -0.2071, 1.693, -0.08623, 1.24, -0.03901, 1.24, -0.03901, 1.217, -0.2071, 1.973, -0.0156, 1.973, -0.0156, 1.98, -0.2071, 1.962, -0.0156, 1.962, -0.0156, 1.964, -0.03901, 1.24, -0.03901, 1.217, -0.01399, 1.217, -0.0156, 1.693, -0.2071, 1.693, -0.2071, 1.697, -0.08623, 1.005, -0.08623, 1.019, -0.1832, 1.019, -0.08623, 1.019, -0.08623, 1.005, -0.1832, 1.005, -0.01459, 1.24, -0.004064, 1.228, -0.01399, 1.217, -0.2071, 1.962, -0.2071, 1.937, -0.0156, 1.937, -0.2071, 1.98, -0.0156, 1.98, -0.0156, 1.98, -0.004064, 1.228, -0.01459, 1.24, -0.03046, 1.249, -0.0156, 1.973, -0.2071, 1.973, -0.2071, 1.964, -0.03901, 1.217, -0.03901, 1.24, -0.03046, 1.249, -0.03901, 1.019, -0.08623, 1.019, -0.08623, 1.217, -0.0156, 1.742, -0.2071, 1.742, -0.2071, 1.693, -0.08623, 1.24, -0.03901, 1.24, -0.03901, 1.217, -0.03901, 1.24, -0.08623, 1.24, -0.08623, 1.217, -0.2071, 1.973, -0.0156, 1.973, -0.0156, 1.98, -0.2071, 1.962, -0.0156, 1.962, -0.0156, 1.964, -0.03901, 1.24, -0.03901, 1.217, -0.01399, 1.217, -0.0156, 1.693, -0.2071, 1.693, -0.2071, 1.697, -0.02056, 1.365, -0.07138, 1.365, -0.07138, 1.597, -0.07138, 1.365, -0.1615, 1.365, -0.1615, 1.597, -0.02056, 1.597, -0.07138, 1.597, -0.07138, 1.687, -0.1615, 1.365, -0.1615, 1.597, -0.07138, 1.597, -0.07138, 1.687, -0.07138, 1.597, -0.02056, 1.597, -0.1804, 1.284, -0.1804, 1.193, -0.1878, 1.193, -0.1663, 1.333, -0.1755, 1.333, -0.1755, 1.339, -0.1615, 1.597, -0.1615, 1.365, -0.07138, 1.365, -0.07138, 1.597, -0.07138, 1.365, -0.02056, 1.365, -0.1731, 1.284, -0.1731, 1.193, -0.1804, 1.193, -0.1878, 1.284, -0.1878, 1.193, -0.1951, 1.193, -0.2099, 1.299, -0.2099, 1.324, -0.2025, 1.324, -0.1878, 1.299, -0.1878, 1.324, -0.1804, 1.324, -0.2172, 1.193, -0.2172, 1.284, -0.2099, 1.284, -0.2172, 1.299, -0.2172, 1.324, -0.2099, 1.324, -0.1406, 1.333, -0.1498, 1.333, -0.1498, 1.339, -0.2099, 1.284, -0.2025, 1.284, -0.2025, 1.193, -0.1951, 1.284, -0.1951, 1.193, -0.2025, 1.193, -0.1731, 1.299, -0.1731, 1.284, -0.1804, 1.284, -0.1804, 1.299, -0.1804, 1.324, -0.1731, 1.324, -0.2025, 1.299, -0.2025, 1.324, -0.1951, 1.324, -0.1334, 1.317, -0.1334, 1.193, -0.1425, 1.2, -0.1181, 1.317, -0.1181, 1.193, -0.1334, 1.193, -0.109, 1.324, -0.109, 1.2, -0.1181, 1.193, -0.09993, 1.317, -0.09993, 1.193, -0.109, 1.2, -0.1516, 1.317, -0.1516, 1.193, -0.1668, 1.193, -0.1425, 1.324, -0.1425, 1.2, -0.1516, 1.193, -0.08623, 1.019, -0.03901, 1.019, -0.03901, 1.217, -0.08623, 1.019, -0.03901, 1.019, -0.03901, 1.217, -0.08623, 1.019, -0.03901, 1.019, -0.03901, 1.217, -0.9611, 1.526, -0.9785, 1.279, -0.9785, 1.536, -0.7016, 1.041, -0.8475, 1.041, -0.8475, 1.044, -0.2169, 1.078, -0.1006, 1.079, -0.1006, 1.078, -0.1006, 1.078, -0.1006, 1.079, -0.1006, 1.081, -0.6085, 1.128, -0.6276, 1.128, -0.6276, 1.279, -0.8475, 1.067, -0.9335, 1.067, -0.9335, 1.083, -0.2169, 1.081, -0.2169, 1.079, -0.2169, 1.078, -0.2169, 1.078, -0.2169, 1.079, -0.1006, 1.079, -0.9741, 1.112, -0.9741, 1.115, -0.8881, 1.115, -0.6085, 1.279, -0.6085, 1.128, -0.6276, 1.279, -0.6085, 1.279, -0.6276, 1.279, -0.6276, 1.536, -0.7016, 1.067, -0.8475, 1.067, -0.8475, 1.083, -0.645, 1.289, -0.6276, 1.536, -0.6276, 1.279, -0.8475, 1.083, -0.7016, 1.083, -0.7016, 1.067, -0.2169, 1.078, -0.1006, 1.079, -0.1006, 1.078, -0.1006, 1.078, -0.1006, 1.079, -0.1006, 1.081, -0.2169, 1.081, -0.2169, 1.079, -0.2169, 1.078, -0.2169, 1.078, -0.2169, 1.079, -0.1006, 1.079, -0.2071, 1.742, -0.0156, 1.742, -0.0156, 1.936, -0.08623, 1.217, -0.08623, 1.019, -0.03901, 1.217, -0.1006, 1.13, -0.1006, 1.131, -0.1006, 1.133, -0.1006, 1.133, -0.1006, 1.131, -0.2169, 1.133, -0.2169, 1.165, -0.2169, 1.164, -0.2169, 1.133, -0.2169, 1.133, -0.2169, 1.164, -0.1006, 1.133, -0.03901, 1.24, -0.08623, 1.24, -0.08623, 1.217, -0.0156, 1.936, -0.0156, 1.937, -0.2071, 1.936, -0.2071, 1.742, -0.0156, 1.742, -0.0156, 1.936, -0.08623, 1.217, -0.08623, 1.019, -0.03901, 1.217, -0.8475, 1.041, -0.9335, 1.044, -0.8475, 1.044, -0.2282, 1.279, -0.2282, 1.128, -0.5982, 1.128, -0.645, 1.822, -0.6276, 1.957, -0.6276, 1.812, -0.5444, 1.083, -0.4621, 1.083, -0.5444, 1.067, -0.2282, 1.279, -0.5982, 1.128, -0.5982, 1.279, -0.8881, 1.112, -0.9741, 1.112, -0.8881, 1.115, -0.5444, 1.083, -0.5444, 1.067, -0.7016, 1.067, -0.6276, 1.536, -0.6276, 1.812, -0.6085, 1.536, -0.6276, 1.536, -0.6085, 1.536, -0.6085, 1.279, -0.8881, 1.115, -0.7422, 1.115, -0.8881, 1.112, -0.2025, 1.299, -0.1951, 1.324, -0.1951, 1.299, -0.1951, 1.299, -0.1951, 1.324, -0.1878, 1.324, -0.1878, 1.284, -0.1804, 1.299, -0.1804, 1.284, -0.1804, 1.284, -0.1804, 1.299, -0.1731, 1.299, -0.6276, 1.957, -0.6085, 1.98, -0.6085, 1.812, -0.585, 1.115, -0.4895, 1.115, -0.4895, 1.112, -0.585, 1.115, -0.4895, 1.112, -0.585, 1.112, -0.5982, 1.812, -0.5982, 1.98, -0.2282, 1.812, -0.7016, 1.041, -0.8475, 1.025, -0.8475, 1.041, -0.2781, 1.121, -0.2781, 1.111, -0.4294, 1.121, -0.9611, 1.802, -0.9785, 1.536, -0.9785, 1.812, -0.5444, 1.025, -0.5444, 1.041, -0.4621, 1.041, -0.9611, 1.269, -0.9785, 1.128, -0.9785, 1.279, -0.8475, 1.025, -0.9335, 1.025, -0.9335, 1.041, -0.7422, 1.115, -0.585, 1.112, -0.7422, 1.112, -0.5982, 1.536, -0.5982, 1.812, -0.2282, 1.812, -0.5982, 1.98, -0.2282, 1.98, -0.2282, 1.812, -0.5444, 1.044, -0.4489, 1.044, -0.5444, 1.041, -0.0156, 1.937, -0.2071, 1.937, -0.2071, 1.936, -0.08623, 1.217, -0.08623, 1.24, -0.03901, 1.217, -0.5982, 1.536, -0.2282, 1.812, -0.2282, 1.536, -0.7016, 1.044, -0.5444, 1.044, -0.7016, 1.041, -0.0156, 1.937, -0.2071, 1.937, -0.2071, 1.936, -0.08623, 1.217, -0.08623, 1.24, -0.03901, 1.217, -0.0156, 1.937, -0.2071, 1.937, -0.2071, 1.936, -0.08623, 1.217, -0.08623, 1.24, -0.03901, 1.217, -0.645, 1.545, -0.6276, 1.812, -0.6276, 1.536, -0.7016, 1.083, -0.5444, 1.083, -0.7016, 1.067, -0.2025, 1.284, -0.1951, 1.299, -0.1951, 1.284, -0.1951, 1.284, -0.1951, 1.299, -0.1878, 1.299, -0.1951, 1.284, -0.1878, 1.299, -0.1878, 1.284, -0.1878, 1.284, -0.1878, 1.299, -0.1804, 1.299, -0.1731, 1.324, -0.1804, 1.324, -0.1804, 1.299, -0.1804, 1.299, -0.1804, 1.324, -0.1878, 1.299, -0.1878, 1.284, -0.1951, 1.193, -0.1951, 1.284, -0.1951, 1.284, -0.1951, 1.193, -0.2025, 1.193, -0.1731, 1.299, -0.1804, 1.284, -0.1804, 1.299, -0.1804, 1.299, -0.1804, 1.284, -0.1878, 1.284, -0.1878, 1.299, -0.1951, 1.299, -0.1951, 1.284, -0.1951, 1.284, -0.1951, 1.299, -0.2025, 1.284, -0.03046, 1.249, -0.01399, 1.217, -0.03901, 1.217, -0.03046, 1.249, -0.01399, 1.217, -0.03901, 1.217, -0.03046, 1.249, -0.01399, 1.217, -0.03901, 1.217, -0.08623, 1.019, -0.03901, 1.005, -0.03901, 1.019, -0.08623, 1.019, -0.03901, 1.005, -0.03901, 1.019, -0.08623, 1.019, -0.03901, 1.005, -0.03901, 1.019, -0.1832, 1.019, -0.1832, 1.005, -0.08623, 1.005, -0.08623, 1.019, -0.03901, 1.005, -0.08623, 1.005, -0.08623, 1.217, -0.03901, 1.217, -0.03901, 1.019, -0.1832, 1.019, -0.1832, 1.005, -0.08623, 1.005, -0.1626, 1.329, -0.1657, 1.334, -0.1596, 1.334, -0.1596, 1.334, -0.1657, 1.334, -0.1626, 1.339, -0.08623, 1.217, -0.03901, 1.217, -0.03901, 1.019, -0.1832, 1.019, -0.1832, 1.005, -0.08623, 1.005, -0.08623, 1.019, -0.03901, 1.005, -0.08623, 1.005, -0.08623, 1.019, -0.03901, 1.005, -0.08623, 1.005, -0.1626, 1.329, -0.1657, 1.334, -0.1596, 1.334, -0.1596, 1.334, -0.1657, 1.334, -0.1626, 1.339, -0.5444, 1.025, -0.7016, 1.025, -0.7016, 1.041, -0.7016, 1.041, -0.7016, 1.025, -0.8475, 1.025, -0.5444, 1.044, -0.5444, 1.041, -0.7016, 1.041, -0.7016, 1.041, -0.5444, 1.041, -0.5444, 1.025, -0.08623, 1.217, -0.03901, 1.217, -0.03901, 1.019, -0.1657, 1.334, -0.1626, 1.329, -0.1596, 1.334, -0.1596, 1.334, -0.1626, 1.329, -0.1565, 1.329, -0.8475, 1.025, -0.9335, 1.041, -0.8475, 1.041, -0.8475, 1.041, -0.9335, 1.041, -0.9335, 1.044, 0.7993, 0.9753, 0.7993, 0.9274, 0.8694, 0.9274, 0.8694, 0.9274, 0.8694, 0.9754, 0.7993, 0.9753, 0.8694, 0.9754, 0.9039, 0.9274, 0.9039, 0.9754, 0.9039, 0.9274, 0.8694, 0.9754, 0.8694, 0.9274, 0.8394, 0.8055, 0.931, 0.8055, 0.8394, 0.917, 0.8394, 0.917, 0.931, 0.8055, 0.931, 0.917, 0.8337, 0.8438, 0.9059, 0.8438, 0.8337, 0.9159, 0.8337, 0.9159, 0.9059, 0.8438, 0.9059, 0.9159, -0.0156, 1.693, -0.2071, 1.693, -0.0156, 1.742, -0.2071, 1.742, -0.0156, 1.742, -0.2071, 1.693, -0.0156, 1.693, -0.2071, 1.693, -0.0156, 1.742, -0.2071, 1.742, -0.0156, 1.742, -0.2071, 1.693])
me_door01_ms3d_m.materials.append(mat_matd3d01_004)
me_door01_ms3d_m.use_remesh_preserve_volume = False
me_door01_ms3d_m.use_remesh_preserve_attributes = False
me_door01_ms3d_m.use_mirror_vertex_groups = False
me_door01_ms3d_m.update()
arm_door01_ms3d_a = bpy.data.armatures.new('Door01.ms3d.a')  # bones are not reproduced

# ---- objects
ob_door01_ms3d_eo = bpy.data.objects.new('Door01.ms3d.eo', None)
ob_door01_ms3d_ao = bpy.data.objects.new('Door01.ms3d.ao', arm_door01_ms3d_a)
ob_door01_ms3d_mo = bpy.data.objects.new('Door01.ms3d.mo', me_door01_ms3d_m)

# ---- transforms, parenting, visibility, modifiers, constraints
ob_door01_ms3d_eo.location = (0.0, 0.0, 0.0)
ob_door01_ms3d_eo.empty_image_offset = (0.0, 0.0)
ob_door01_ms3d_eo.lineart.crease_threshold = 0.0
ob_door01_ms3d_ao.parent = ob_door01_ms3d_eo
ob_door01_ms3d_ao.location = (0.0, 0.0, 0.0)
ob_door01_ms3d_ao.rotation_euler = (-1.571, -3.142, -1.002e-07)
ob_door01_ms3d_ao.scale = (1.0, 1.29, 1.0)
ob_door01_ms3d_ao.show_in_front = True
ob_door01_ms3d_ao.lineart.crease_threshold = 0.0
ob_door01_ms3d_mo.parent = ob_door01_ms3d_eo
ob_door01_ms3d_mo.location = (0.0, 0.0, 0.0)
ob_door01_ms3d_mo.rotation_euler = (-1.571, -3.142, -1.002e-07)
ob_door01_ms3d_mo.scale = (1.0, 1.29, 1.0)
ob_door01_ms3d_mo.lineart.crease_threshold = 0.0
_vg = ob_door01_ms3d_mo.vertex_groups.new(name='Mesh01')
_vg.add([0, 1, 2, 3, 4, 5, 6, 7, 8, 9, 10, 11, 12, 13, 14, 15, 16, 17, 18, 19, 20, 21, 22, 23, 24, 25, 26, 27, 28, 29, 30, 31, 32, 33, 34, 35, 36, 37, 38, 39, 40, 41, 42, 43, 44, 45, 46, 47, 48, 49, 50, 51, 52, 53, 54, 55, 56, 57, 58, 59, 60, 61, 62, 63, 64, 65, 66, 67, 68, 69, 70, 71, 72, 73, 74, 75, 76, 77, 78, 79, 80, 81, 82, 83, 84, 85, 86, 87, 88, 89, 90, 91, 92, 93, 94, 95, 96, 97, 98, 99, 100, 101, 102, 103, 104, 105, 106, 107, 108, 109, 110, 111, 112, 113, 114, 115, 116, 117, 118, 119, 120, 121, 122, 123, 124, 125, 126, 127, 128, 129, 130, 131, 132, 133, 134, 135, 136, 137, 138, 139, 140, 141, 142, 143, 144, 145, 146, 147, 148, 149, 150, 151, 152, 153, 154, 155, 156, 157, 158, 159, 160, 161, 162, 163, 164, 165, 166, 167, 168, 169, 170, 171, 172, 173, 174, 175, 176, 177, 178, 179, 180, 181, 182, 183, 184, 185, 186, 187, 188, 189, 190, 191, 192, 193, 194, 195, 196, 197, 198, 199, 200, 201, 202, 203, 204, 205, 206, 207, 208, 209, 210, 211, 212, 213, 214, 215, 216, 217, 218, 219, 220, 221, 222, 223, 224, 225, 226, 227, 228, 229, 230, 231, 232, 233, 234, 235, 236, 237, 238, 239, 240, 241, 242, 243, 244, 245, 246, 247, 248, 249, 250, 251, 252, 253, 254, 255, 256, 257, 258, 259, 260, 261, 262, 263, 264, 265, 266, 267, 268, 269, 270, 271, 272, 273, 274, 275, 276, 277, 278, 279, 280, 281, 282, 283, 284, 285, 286, 287, 288, 289, 290, 291, 292, 293, 294, 295, 296, 297, 298, 299, 300, 301, 302, 303, 304, 305, 306, 307, 308, 309, 310, 311, 312, 313, 314, 315, 316, 317, 318, 319, 320, 321, 322, 323, 324, 325, 326, 327, 328, 329, 330, 331, 332, 333, 334, 335, 336, 337, 338, 339, 340, 341, 342, 343, 344, 345, 346, 347, 348, 349, 350, 351, 352, 353, 354, 355, 356, 357, 358, 359, 360, 361, 362, 363, 364, 365, 366, 367, 368, 369, 370, 371, 372, 373, 374, 375, 376, 377, 378, 379, 380, 381, 382, 383, 384, 385, 386, 387, 388, 389, 390, 391, 392, 393, 394, 395, 396, 397, 398, 399, 400, 401, 402, 403, 404, 405, 406, 407, 408, 409, 410, 411, 412, 413, 414, 415, 416, 417, 418, 419, 420, 421, 422, 423, 424, 425, 426, 427, 428, 429, 430, 431, 432, 433, 434, 435, 436, 437, 438, 439, 440, 441, 442, 443, 444, 445, 446, 447, 448, 449, 450, 451, 452, 453, 454, 455, 456, 457, 458, 459, 460, 461, 462, 463, 464, 465, 466, 467, 468, 469, 470, 471, 472, 473, 474, 475, 476, 477, 478, 479, 480, 481, 482, 483, 484, 485, 486, 487, 488, 489, 490, 491, 492, 493, 494, 495, 496, 497, 498, 499, 500, 501, 502, 503, 504, 505, 506, 507, 508, 509, 510, 511, 512, 513, 514, 515, 516, 517, 518, 519, 520, 521, 522, 523, 524, 525, 526, 527, 528, 529, 530, 531, 532, 533, 534, 535, 536, 537, 538, 539, 540, 541, 542, 543, 544, 545, 546, 547, 548, 549, 550, 551, 552, 553, 554, 555, 556, 557, 558, 559, 560, 561, 562, 563, 564, 565, 566, 567, 568, 569, 570, 571, 572, 573, 574, 575, 576, 577, 578, 579, 580, 581, 582, 583, 584, 585, 586, 587, 588, 589, 590, 591, 592, 593, 594, 595, 596, 597, 598, 599, 600, 601, 602, 603, 604, 605, 606, 607, 608, 609, 610, 611, 612, 613, 614, 615, 616, 617, 618, 619, 620, 621, 622, 623, 624, 625, 626, 627, 628, 629, 630, 631, 632, 633, 634, 635, 636, 637, 638, 639, 640, 641, 642, 643, 644, 645, 646, 647, 648, 649, 650, 651, 652, 653, 654, 655, 656, 657, 658, 659, 660, 661, 662, 663, 664, 665, 666, 667, 668, 669, 670, 671, 672, 673, 674, 675, 676, 677, 678, 679, 680, 681, 682, 683, 684, 685, 686, 687, 688, 689, 690, 691, 692, 693, 694, 695, 696, 697, 698, 699, 700, 701, 702, 703, 704, 705, 706, 707, 708, 709, 710, 711, 712, 713, 714, 715, 716, 717, 718, 719, 720, 721, 722, 723, 724, 725, 726, 727, 728, 729, 730, 731, 732, 733, 734, 735, 736, 737], 1.0, 'REPLACE')
_vg = ob_door01_ms3d_mo.vertex_groups.new(name='Duplicate00')
_vg.add([738, 739, 740, 741], 1.0, 'REPLACE')
_vg = ob_door01_ms3d_mo.vertex_groups.new(name='Duplicate01')
_vg.add([742, 743, 744, 745], 1.0, 'REPLACE')
_m = ob_door01_ms3d_mo.modifiers.new('ms3d_smoothing_groups', 'EDGE_SPLIT')
_m.use_edge_angle = False
_m = ob_door01_ms3d_mo.modifiers.new('Door01.ms3d.a', 'ARMATURE')
_m.object = ob_door01_ms3d_ao

# ---- collection membership
col_collection_1.objects.link(ob_door01_ms3d_eo)
col_collection_1.objects.link(ob_door01_ms3d_ao)
col_collection_1.objects.link(ob_door01_ms3d_mo)

# ---- scene / render settings (as saved in the file)
scene.frame_start = 0; scene.frame_end = 0; scene.frame_set(0)
scene.render.engine = 'BLENDER_EEVEE_NEXT'
scene.render.resolution_percentage = 50
scene.render.dither_intensity = 0.0
scene.cycles.use_denoising = False
scene.cycles.samples = 128
scene.cycles.sampling_pattern = 'TABULATED_SOBOL'
scene.cycles.use_adaptive_sampling = False
scene.cycles.use_light_tree = False
scene.cycles.blur_glossy = 0.0
scene.cycles.sample_clamp_indirect = 0.0
scene.view_settings.view_transform = 'Standard'
bpy.context.view_layer.update()

# ---- added for rendering (the .blend has no active camera and no usable light): camera, sun
cam_auto = bpy.data.cameras.new('AutoCamera')
cam_auto.lens = 50.0
cam_auto.sensor_width = 36.0
cam_auto.clip_end = 1000.0
ob_auto_camera = bpy.data.objects.new('AutoCamera', cam_auto)
scene.collection.objects.link(ob_auto_camera)
ob_auto_camera.location = (26.1219, -19.1646, 20.8811)
ob_auto_camera.rotation_euler = (1.09748, -7.21219e-08, 0.694738)
scene.camera = ob_auto_camera
light_auto_sun = bpy.data.lights.new('AutoSun', 'SUN')
light_auto_sun.energy = 3.0
light_auto_sun.angle = 0.0523599
ob_auto_sun = bpy.data.objects.new('AutoSun', light_auto_sun)
scene.collection.objects.link(ob_auto_sun)
ob_auto_sun.rotation_euler = (0.872665, 0.174533, 0.523599)
bpy.context.view_layer.update()
